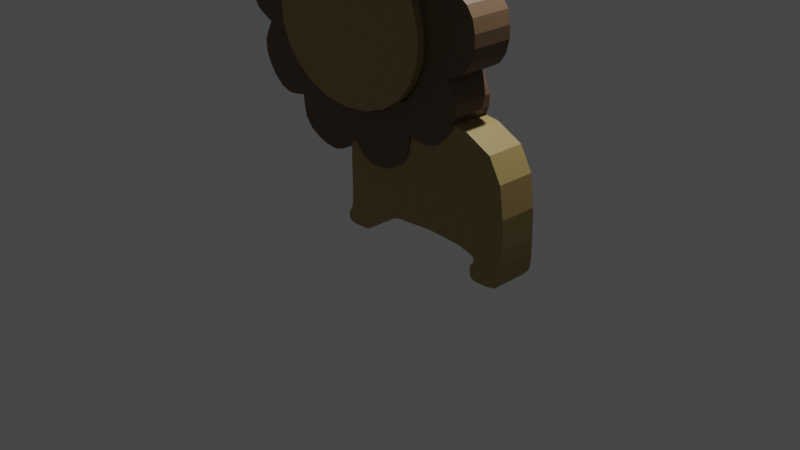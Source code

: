 # Source: 004.blend  (saved by Blender 3.0.42; exported with 4.5.12 LTS)
import bpy
from mathutils import Matrix  # noqa: F401  (used for matrix-valued properties, if any)

bpy.ops.wm.read_factory_settings(use_empty=True)
scene = bpy.context.scene
scene.name = 'Scene'

# ---- collections
col_collection = bpy.data.collections.new('Collection'); scene.collection.children.link(col_collection)

# ---- materials (node trees are filled in below, after node groups)
mat_x = bpy.data.materials.new('マテリアル')
mat_x.use_transparent_shadow = False
mat_x.diffuse_color = (0.3424, 0.2486, 0.0876, 1.0)
mat_004 = bpy.data.materials.new('マテリアル.004')
mat_004.use_transparent_shadow = False

# ---- material node trees
mat_x.use_nodes = True; mat_x.node_tree.nodes.clear()
_N = mat_x.node_tree.nodes; _L = mat_x.node_tree.links
n0 = _N.new('ShaderNodeBsdfPrincipled'); n0.name = 'プリンシプルBSDF'; n0.location = (10, 300)
n0.distribution = 'GGX'
n0.subsurface_method = 'RANDOM_WALK_SKIN'
n0.inputs[0].default_value = (0.3419, 0.2502, 0.08866, 1.0)
n0.inputs[3].default_value = 1.45
n0.inputs[27].default_value = (0.0, 0.0, 0.0, 1.0)
n0.inputs[28].default_value = 1.0
n1 = _N.new('ShaderNodeOutputMaterial'); n1.name = 'マテリアル出力'; n1.location = (320, 270)
_L.new(n0.outputs[0], n1.inputs[0])
n1.is_active_output = True
mat_004.use_nodes = True; mat_004.node_tree.nodes.clear()
_N = mat_004.node_tree.nodes; _L = mat_004.node_tree.links
n0 = _N.new('ShaderNodeBsdfPrincipled'); n0.name = 'Principled BSDF'; n0.location = (10, 300)
n0.distribution = 'GGX'
n0.subsurface_method = 'RANDOM_WALK_SKIN'
n0.inputs[0].default_value = (0.1424, 0.08283, 0.04352, 1.0)
n0.inputs[3].default_value = 1.45
n0.inputs[27].default_value = (0.0, 0.0, 0.0, 1.0)
n0.inputs[28].default_value = 1.0
n1 = _N.new('ShaderNodeOutputMaterial'); n1.name = 'Material Output'; n1.location = (300, 300)
_L.new(n0.outputs[0], n1.inputs[0])
n1.is_active_output = True

# ---- world
world_world = bpy.data.worlds.new('World'); scene.world = world_world
world_world.use_nodes = True; world_world.node_tree.nodes.clear()
_N = world_world.node_tree.nodes; _L = world_world.node_tree.links
n0 = _N.new('ShaderNodeOutputWorld'); n0.name = 'World Output'; n0.location = (300, 300)
n1 = _N.new('ShaderNodeBackground'); n1.name = 'Background'; n1.location = (10, 300)
n1.inputs[0].default_value = (0.05088, 0.05088, 0.05088, 1.0)
_L.new(n1.outputs[0], n0.inputs[0])
n0.is_active_output = True
world_world.color = (0.05088, 0.05088, 0.05088)
world_world.use_sun_shadow = False
world_world.sun_shadow_jitter_overblur = 0.0

# ---- cameras
cam_camera = bpy.data.cameras.new('Camera')
cam_camera.clip_end = 100.0
cam_camera.ortho_scale = 7.314

# ---- lights
light_light = bpy.data.lights.new('Light', 'POINT')
light_light.transmission_factor = 0.0
light_light.energy = 1000.0
light_light.shadow_soft_size = 0.1
light_light.shadow_maximum_resolution = 0.006
light_light.use_absolute_resolution = True

# ---- meshes
me_003 = bpy.data.meshes.new('平面.003')
me_003.from_pydata([(-0.57, -0.8219, 4.309e-09), (-0.4296, 0.8831, 7.936e-09), (-1.077, 0.02046, 4.697e-09), (-0.9602, -0.4595, 4.237e-09), (-0.003224, -0.9513, 4.389e-09), (-0.003224, 0.9383, 7.79e-09), (-0.9661, 0.4314, 6.11e-09), (-0.003224, 0.0203, 4.705e-09), (-0.003224, 0.5046, 6.027e-09), (-0.003224, -0.4809, 4.253e-09), (-0.5327, 0.9037, 1.104e-08), (-0.9645, 0.5416, 9.495e-09), (-0.884, 1.09, 3.697e-08), (-1.067, 0.9368, 3.632e-08), (-1.052, 0.6162, 1.762e-08), (-0.5824, 1.01, 1.931e-08), (-0.7102, 1.092, 2.948e-08), (-1.103, 0.762, 2.807e-08), (0.5684, -0.8219, 4.309e-09), (0.4279, 0.8831, 7.936e-09), (1.077, 0.02046, 4.697e-09), (0.9602, -0.4595, 4.237e-09), (0.9661, 0.4314, 6.11e-09), (0.5327, 0.9037, 1.104e-08), (0.9645, 0.5416, 9.495e-09), (0.884, 1.09, 3.697e-08), (1.067, 0.9368, 3.632e-08), (1.052, 0.6162, 1.762e-08), (0.5824, 1.01, 1.931e-08), (0.7102, 1.092, 2.948e-08), (1.103, 0.762, 2.807e-08), (-1.056, -0.2258, 4.369e-09), (-0.7944, -0.6635, 4.242e-09), (-0.2989, -0.9185, 4.366e-09), (-0.2474, 0.9164, 7.739e-09), (-0.6193, 0.6915, 7.125e-09), (-1.028, 0.2556, 5.269e-09), (-0.5405, 0.02035, 4.702e-09), (-0.003224, 0.2682, 5.275e-09), (-0.003224, 0.7259, 6.883e-09), (-0.4524, 0.4944, 6.023e-09), (-0.003224, -0.7193, 4.282e-09), (-0.003224, -0.2322, 4.375e-09), (-0.4823, -0.4742, 4.248e-09), (-0.7486, 0.7226, 1.027e-08), (-0.9456, 0.5127, 7.341e-09), (-0.5106, 0.8777, 8.889e-09), (-0.9853, 1.026, 3.775e-08), (-1.006, 0.5707, 1.302e-08), (-0.7917, 1.108, 3.394e-08), (-1.085, 0.6823, 2.281e-08), (-0.55, 0.9533, 1.466e-08), (-0.8172, 0.8131, 1.847e-08), (-0.638, 1.057, 2.442e-08), (-1.102, 0.8474, 3.283e-08), (-0.9067, 0.9268, 2.877e-08), (1.056, -0.2258, 4.369e-09), (0.7942, -0.6635, 4.242e-09), (0.6178, 0.6915, 7.125e-09), (1.028, 0.2556, 5.269e-09), (0.7486, 0.7226, 1.027e-08), (0.9456, 0.5127, 7.341e-09), (0.5104, 0.8777, 8.889e-09), (0.9853, 1.026, 3.775e-08), (1.006, 0.5707, 1.302e-08), (0.7917, 1.108, 3.394e-08), (1.085, 0.6823, 2.281e-08), (0.55, 0.9533, 1.466e-08), (0.8172, 0.8131, 1.847e-08), (0.638, 1.057, 2.442e-08), (1.102, 0.8474, 3.283e-08), (0.9067, 0.9268, 2.877e-08), (0.2942, -0.9185, 4.366e-09), (0.2427, 0.9164, 7.739e-09), (0.5361, 0.02035, 4.702e-09), (0.448, 0.4944, 6.023e-09), (0.4779, -0.4742, 4.248e-09), (-0.5131, 0.2652, 5.27e-09), (-0.3501, 0.7123, 6.871e-09), (-0.4008, -0.7026, 4.27e-09), (-0.5304, -0.2302, 4.373e-09), (-0.7203, 0.6986, 8.125e-09), (-0.9482, 0.979, 3.351e-08), (-0.7781, 0.762, 1.384e-08), (-0.8616, 0.8699, 2.361e-08), (0.5087, 0.2652, 5.27e-09), (0.3455, 0.7123, 6.871e-09), (0.3963, -0.7026, 4.27e-09), (0.526, -0.2302, 4.373e-09), (0.7201, 0.6986, 8.125e-09), (0.9482, 0.979, 3.351e-08), (0.7781, 0.762, 1.384e-08), (0.8616, 0.8699, 2.361e-08), (-1.077, 0.02046, 0.6011), (-1.056, -0.2258, 0.6011), (-0.9602, -0.4595, 0.6011), (-0.7944, -0.6635, 0.6011), (-0.57, -0.8219, 0.6011), (-0.2989, -0.9185, 0.6011), (-0.003224, -0.9513, 0.6011), (-0.003224, 0.9383, 0.6011), (-0.2474, 0.9164, 0.6011), (-0.4296, 0.8831, 0.6011), (-0.6193, 0.6915, 0.6011), (-0.9661, 0.4314, 0.6011), (-1.028, 0.2556, 0.6011), (-0.003224, 0.0203, 0.6011), (-0.5405, 0.02035, 0.6011), (-0.003224, 0.2682, 0.6011), (-0.003224, 0.5046, 0.6011), (-0.003224, 0.7259, 0.6011), (-0.4524, 0.4944, 0.6011), (-0.003224, -0.7193, 0.6011), (-0.003224, -0.4809, 0.6011), (-0.003224, -0.2322, 0.6011), (-0.4823, -0.4742, 0.6011), (-0.5327, 0.9037, 0.6011), (-0.7486, 0.7226, 0.6011), (-0.9645, 0.5416, 0.6011), (-0.9456, 0.5127, 0.6011), (-0.5106, 0.8777, 0.6011), (-0.884, 1.09, 0.6011), (-0.9853, 1.026, 0.6011), (-1.067, 0.9368, 0.6011), (-1.052, 0.6162, 0.6011), (-1.006, 0.5707, 0.6011), (-0.7102, 1.092, 0.6011), (-0.7917, 1.108, 0.6011), (-1.103, 0.762, 0.6011), (-1.085, 0.6823, 0.6011), (-0.55, 0.9533, 0.6011), (-0.5824, 1.01, 0.6011), (-0.8172, 0.8131, 0.6011), (-0.638, 1.057, 0.6011), (-1.102, 0.8474, 0.6011), (-0.9067, 0.9268, 0.6011), (1.077, 0.02046, 0.6011), (1.056, -0.2258, 0.6011), (0.9602, -0.4595, 0.6011), (0.7942, -0.6635, 0.6011), (0.5684, -0.8219, 0.6011), (0.4279, 0.8831, 0.6011), (0.6178, 0.6915, 0.6011), (0.9661, 0.4314, 0.6011), (1.028, 0.2556, 0.6011), (0.5327, 0.9037, 0.6011), (0.7486, 0.7226, 0.6011), (0.9645, 0.5416, 0.6011), (0.9456, 0.5127, 0.6011), (0.5104, 0.8777, 0.6011), (0.884, 1.09, 0.6011), (0.9853, 1.026, 0.6011), (1.067, 0.9368, 0.6011), (1.052, 0.6162, 0.6011), (1.006, 0.5707, 0.6011), (0.7102, 1.092, 0.6011), (0.7917, 1.108, 0.6011), (1.103, 0.762, 0.6011), (1.085, 0.6823, 0.6011), (0.55, 0.9533, 0.6011), (0.5824, 1.01, 0.6011), (0.8172, 0.8131, 0.6011), (0.638, 1.057, 0.6011), (1.102, 0.8474, 0.6011), (0.9067, 0.9268, 0.6011), (0.2942, -0.9185, 0.6011), (0.2427, 0.9164, 0.6011), (0.5361, 0.02035, 0.6011), (0.448, 0.4944, 0.6011), (0.4779, -0.4742, 0.6011), (-0.5131, 0.2652, 0.6011), (-0.3501, 0.7123, 0.6011), (-0.4008, -0.7026, 0.6011), (-0.5304, -0.2302, 0.6011), (-0.7203, 0.6986, 0.6011), (-0.9482, 0.979, 0.6011), (-0.7781, 0.762, 0.6011), (-0.8616, 0.8699, 0.6011), (0.5087, 0.2652, 0.6011), (0.3455, 0.7123, 0.6011), (0.3963, -0.7026, 0.6011), (0.526, -0.2302, 0.6011), (0.7201, 0.6986, 0.6011), (0.9482, 0.979, 0.6011), (0.7781, 0.762, 0.6011), (0.8616, 0.8699, 0.6011)], [], [(2, 36, 77, 37), (37, 77, 38, 7), (77, 40, 8, 38), (36, 6, 40, 77), (6, 35, 78, 40), (40, 78, 39, 8), (78, 34, 5, 39), (35, 1, 34, 78), (0, 32, 79, 33), (33, 79, 41, 4), (79, 43, 9, 41), (32, 3, 43, 79), (3, 31, 80, 43), (43, 80, 42, 9), (80, 37, 7, 42), (31, 2, 37, 80), (6, 45, 81, 35), (35, 81, 46, 1), (81, 44, 10, 46), (45, 11, 44, 81), (17, 54, 82, 55), (55, 82, 49, 16), (82, 47, 12, 49), (54, 13, 47, 82), (11, 48, 83, 44), (44, 83, 51, 10), (83, 52, 15, 51), (48, 14, 52, 83), (14, 50, 84, 52), (52, 84, 53, 15), (84, 55, 16, 53), (50, 17, 55, 84), (20, 74, 85, 59), (59, 85, 75, 22), (85, 38, 8, 75), (74, 7, 38, 85), (22, 75, 86, 58), (58, 86, 73, 19), (86, 39, 5, 73), (75, 8, 39, 86), (18, 72, 87, 57), (57, 87, 76, 21), (87, 41, 9, 76), (72, 4, 41, 87), (21, 76, 88, 56), (56, 88, 74, 20), (88, 42, 7, 74), (76, 9, 42, 88), (22, 58, 89, 61), (61, 89, 60, 24), (89, 62, 23, 60), (58, 19, 62, 89), (30, 71, 90, 70), (70, 90, 63, 26), (90, 65, 25, 63), (71, 29, 65, 90), (24, 60, 91, 64), (64, 91, 68, 27), (91, 67, 28, 68), (60, 23, 67, 91), (27, 68, 92, 66), (66, 92, 71, 30), (92, 69, 29, 71), (68, 28, 69, 92), (93, 107, 170, 105), (107, 106, 108, 170), (170, 108, 109, 111), (105, 170, 111, 104), (104, 111, 171, 103), (111, 109, 110, 171), (171, 110, 100, 101), (103, 171, 101, 102), (97, 98, 172, 96), (98, 99, 112, 172), (172, 112, 113, 115), (96, 172, 115, 95), (95, 115, 173, 94), (115, 113, 114, 173), (173, 114, 106, 107), (94, 173, 107, 93), (104, 103, 174, 119), (103, 102, 120, 174), (174, 120, 116, 117), (119, 174, 117, 118), (128, 135, 175, 134), (135, 126, 127, 175), (175, 127, 121, 122), (134, 175, 122, 123), (118, 117, 176, 125), (117, 116, 130, 176), (176, 130, 131, 132), (125, 176, 132, 124), (124, 132, 177, 129), (132, 131, 133, 177), (177, 133, 126, 135), (129, 177, 135, 128), (136, 144, 178, 167), (144, 143, 168, 178), (178, 168, 109, 108), (167, 178, 108, 106), (143, 142, 179, 168), (142, 141, 166, 179), (179, 166, 100, 110), (168, 179, 110, 109), (140, 139, 180, 165), (139, 138, 169, 180), (180, 169, 113, 112), (165, 180, 112, 99), (138, 137, 181, 169), (137, 136, 167, 181), (181, 167, 106, 114), (169, 181, 114, 113), (143, 148, 182, 142), (148, 147, 146, 182), (182, 146, 145, 149), (142, 182, 149, 141), (157, 163, 183, 164), (163, 152, 151, 183), (183, 151, 150, 156), (164, 183, 156, 155), (147, 154, 184, 146), (154, 153, 161, 184), (184, 161, 160, 159), (146, 184, 159, 145), (153, 158, 185, 161), (158, 157, 164, 185), (185, 164, 155, 162), (161, 185, 162, 160), (25, 65, 156, 150), (66, 30, 157, 158), (15, 53, 133, 131), (27, 66, 158, 153), (53, 16, 126, 133), (67, 23, 145, 159), (13, 54, 134, 123), (28, 67, 159, 160), (54, 17, 128, 134), (69, 28, 160, 162), (56, 20, 136, 137), (29, 69, 162, 155), (21, 56, 137, 138), (70, 26, 152, 163), (57, 21, 138, 139), (2, 31, 94, 93), (30, 70, 163, 157), (18, 57, 139, 140), (31, 3, 95, 94), (11, 45, 119, 118), (3, 32, 96, 95), (45, 6, 104, 119), (32, 0, 97, 96), (72, 18, 140, 165), (59, 22, 143, 144), (1, 46, 120, 102), (0, 33, 98, 97), (4, 72, 165, 99), (20, 59, 144, 136), (46, 10, 116, 120), (33, 4, 99, 98), (73, 5, 100, 166), (12, 47, 122, 121), (5, 34, 101, 100), (19, 73, 166, 141), (47, 13, 123, 122), (34, 1, 102, 101), (61, 24, 147, 148), (14, 48, 125, 124), (22, 61, 148, 143), (48, 11, 118, 125), (62, 19, 141, 149), (16, 49, 127, 126), (6, 36, 105, 104), (23, 62, 149, 145), (49, 12, 121, 127), (36, 2, 93, 105), (63, 25, 150, 151), (17, 50, 129, 128), (26, 63, 151, 152), (50, 14, 124, 129), (64, 27, 153, 154), (10, 51, 130, 116), (24, 64, 154, 147), (51, 15, 131, 130), (65, 29, 155, 156)])
_uv = me_003.uv_layers.new(name='UVマップ')
_uv.uv.foreach_set('vector', [0.0, 0.5021, 0.0, 0.6266, 0.25, 0.6264, 0.25, 0.5016, 0.25, 0.5016, 0.25, 0.6264, 0.5, 0.6262, 0.5, 0.5015, 0.25, 0.6264, 0.2517, 0.751, 0.5, 0.751, 0.5, 0.6262, 0.0, 0.6266, 0.0, 0.751, 0.2517, 0.751, 0.25, 0.6264, 0.0, 0.751, 0.06944, 0.8755, 0.2569, 0.8755, 0.2517, 0.751, 0.2517, 0.751, 0.2569, 0.8755, 0.5, 0.8755, 0.5, 0.751, 0.2569, 0.8755, 0.25, 1.0, 0.5, 1.0, 0.5, 0.8755, 0.06944, 0.8755, 0.0, 1.0, 0.25, 1.0, 0.2569, 0.8755, 0.0, 0.0, 0.0, 0.1255, 0.25, 0.1255, 0.25, 0.0, 0.25, 0.0, 0.25, 0.1255, 0.5, 0.1255, 0.5, 0.0, 0.25, 0.1255, 0.25, 0.251, 0.5, 0.251, 0.5, 0.1255, 0.0, 0.1255, 0.0, 0.251, 0.25, 0.251, 0.25, 0.1255, 0.0, 0.251, 0.0, 0.3766, 0.25, 0.3764, 0.25, 0.251, 0.25, 0.251, 0.25, 0.3764, 0.5, 0.3762, 0.5, 0.251, 0.25, 0.3764, 0.25, 0.5016, 0.5, 0.5015, 0.5, 0.3762, 0.0, 0.3766, 0.0, 0.5021, 0.25, 0.5016, 0.25, 0.3764, 0.0, 0.751, 0.0, 0.751, 0.006944, 0.8755, 0.06944, 0.8755, 0.06944, 0.8755, 0.006944, 0.8755, 0.0, 1.0, 0.0, 1.0, 0.006944, 0.8755, 0.0, 0.8755, 0.0, 1.0, 0.0, 1.0, 0.0, 0.751, 0.0, 0.751, 0.0, 0.8755, 0.006944, 0.8755, 0.0, 0.751, 0.0, 0.751, 0.0, 0.8755, 0.0, 0.8755, 0.0, 0.8755, 0.0, 0.8755, 0.0, 1.0, 0.0, 1.0, 0.0, 0.8755, 0.0, 0.8755, 0.0, 1.0, 0.0, 1.0, 0.0, 0.751, 0.0, 0.751, 0.0, 0.8755, 0.0, 0.8755, 0.0, 0.751, 0.0, 0.751, 0.0, 0.8755, 0.0, 0.8755, 0.0, 0.8755, 0.0, 0.8755, 0.0, 1.0, 0.0, 1.0, 0.0, 0.8755, 0.0, 0.8755, 0.0, 1.0, 0.0, 1.0, 0.0, 0.751, 0.0, 0.751, 0.0, 0.8755, 0.0, 0.8755, 0.0, 0.751, 0.0, 0.751, 0.0, 0.8755, 0.0, 0.8755, 0.0, 0.8755, 0.0, 0.8755, 0.0, 1.0, 0.0, 1.0, 0.0, 0.8755, 0.0, 0.8755, 0.0, 1.0, 0.0, 1.0, 0.0, 0.751, 0.0, 0.751, 0.0, 0.8755, 0.0, 0.8755, 0.0, 0.5021, 0.25, 0.5016, 0.25, 0.6264, 0.0, 0.6266, 0.0, 0.6266, 0.25, 0.6264, 0.25, 0.751, 0.0, 0.751, 0.25, 0.6264, 0.5, 0.6262, 0.5, 0.751, 0.25, 0.751, 0.25, 0.5016, 0.5, 0.5015, 0.5, 0.6262, 0.25, 0.6264, 0.0, 0.751, 0.25, 0.751, 0.25, 0.8755, 0.0, 0.8755, 0.0, 0.8755, 0.25, 0.8755, 0.25, 1.0, 0.0, 1.0, 0.25, 0.8755, 0.5, 0.8755, 0.5, 1.0, 0.25, 1.0, 0.25, 0.751, 0.5, 0.751, 0.5, 0.8755, 0.25, 0.8755, 0.0, 0.0, 0.25, 0.0, 0.25, 0.1255, 0.0, 0.1255, 0.0, 0.1255, 0.25, 0.1255, 0.25, 0.251, 0.0, 0.251, 0.25, 0.1255, 0.5, 0.1255, 0.5, 0.251, 0.25, 0.251, 0.25, 0.0, 0.5, 0.0, 0.5, 0.1255, 0.25, 0.1255, 0.0, 0.251, 0.25, 0.251, 0.25, 0.3764, 0.0, 0.3766, 0.0, 0.3766, 0.25, 0.3764, 0.25, 0.5016, 0.0, 0.5021, 0.25, 0.3764, 0.5, 0.3762, 0.5, 0.5015, 0.25, 0.5016, 0.25, 0.251, 0.5, 0.251, 0.5, 0.3762, 0.25, 0.3764, 0.0, 0.751, 0.0, 0.8755, 0.0, 0.8755, 0.0, 0.751, 0.0, 0.751, 0.0, 0.8755, 0.0, 0.8755, 0.0, 0.751, 0.0, 0.8755, 0.0, 1.0, 0.0, 1.0, 0.0, 0.8755, 0.0, 0.8755, 0.0, 1.0, 0.0, 1.0, 0.0, 0.8755, 0.0, 0.751, 0.0, 0.8755, 0.0, 0.8755, 0.0, 0.751, 0.0, 0.751, 0.0, 0.8755, 0.0, 0.8755, 0.0, 0.751, 0.0, 0.8755, 0.0, 1.0, 0.0, 1.0, 0.0, 0.8755, 0.0, 0.8755, 0.0, 1.0, 0.0, 1.0, 0.0, 0.8755, 0.0, 0.751, 0.0, 0.8755, 0.0, 0.8755, 0.0, 0.751, 0.0, 0.751, 0.0, 0.8755, 0.0, 0.8755, 0.0, 0.751, 0.0, 0.8755, 0.0, 1.0, 0.0, 1.0, 0.0, 0.8755, 0.0, 0.8755, 0.0, 1.0, 0.0, 1.0, 0.0, 0.8755, 0.0, 0.751, 0.0, 0.8755, 0.0, 0.8755, 0.0, 0.751, 0.0, 0.751, 0.0, 0.8755, 0.0, 0.8755, 0.0, 0.751, 0.0, 0.8755, 0.0, 1.0, 0.0, 1.0, 0.0, 0.8755, 0.0, 0.8755, 0.0, 1.0, 0.0, 1.0, 0.0, 0.8755, 0.0, 0.5021, 0.25, 0.5016, 0.25, 0.6264, 0.0, 0.6266, 0.25, 0.5016, 0.5, 0.5015, 0.5, 0.6262, 0.25, 0.6264, 0.25, 0.6264, 0.5, 0.6262, 0.5, 0.751, 0.2517, 0.751, 0.0, 0.6266, 0.25, 0.6264, 0.2517, 0.751, 0.0, 0.751, 0.0, 0.751, 0.2517, 0.751, 0.2569, 0.8755, 0.06944, 0.8755, 0.2517, 0.751, 0.5, 0.751, 0.5, 0.8755, 0.2569, 0.8755, 0.2569, 0.8755, 0.5, 0.8755, 0.5, 1.0, 0.25, 1.0, 0.06944, 0.8755, 0.2569, 0.8755, 0.25, 1.0, 0.0, 1.0, 0.0, 0.0, 0.25, 0.0, 0.25, 0.1255, 0.0, 0.1255, 0.25, 0.0, 0.5, 0.0, 0.5, 0.1255, 0.25, 0.1255, 0.25, 0.1255, 0.5, 0.1255, 0.5, 0.251, 0.25, 0.251, 0.0, 0.1255, 0.25, 0.1255, 0.25, 0.251, 0.0, 0.251, 0.0, 0.251, 0.25, 0.251, 0.25, 0.3764, 0.0, 0.3766, 0.25, 0.251, 0.5, 0.251, 0.5, 0.3762, 0.25, 0.3764, 0.25, 0.3764, 0.5, 0.3762, 0.5, 0.5015, 0.25, 0.5016, 0.0, 0.3766, 0.25, 0.3764, 0.25, 0.5016, 0.0, 0.5021, 0.0, 0.751, 0.06944, 0.8755, 0.006944, 0.8755, 0.0, 0.751, 0.06944, 0.8755, 0.0, 1.0, 0.0, 1.0, 0.006944, 0.8755, 0.006944, 0.8755, 0.0, 1.0, 0.0, 1.0, 0.0, 0.8755, 0.0, 0.751, 0.006944, 0.8755, 0.0, 0.8755, 0.0, 0.751, 0.0, 0.751, 0.0, 0.8755, 0.0, 0.8755, 0.0, 0.751, 0.0, 0.8755, 0.0, 1.0, 0.0, 1.0, 0.0, 0.8755, 0.0, 0.8755, 0.0, 1.0, 0.0, 1.0, 0.0, 0.8755, 0.0, 0.751, 0.0, 0.8755, 0.0, 0.8755, 0.0, 0.751, 0.0, 0.751, 0.0, 0.8755, 0.0, 0.8755, 0.0, 0.751, 0.0, 0.8755, 0.0, 1.0, 0.0, 1.0, 0.0, 0.8755, 0.0, 0.8755, 0.0, 1.0, 0.0, 1.0, 0.0, 0.8755, 0.0, 0.751, 0.0, 0.8755, 0.0, 0.8755, 0.0, 0.751, 0.0, 0.751, 0.0, 0.8755, 0.0, 0.8755, 0.0, 0.751, 0.0, 0.8755, 0.0, 1.0, 0.0, 1.0, 0.0, 0.8755, 0.0, 0.8755, 0.0, 1.0, 0.0, 1.0, 0.0, 0.8755, 0.0, 0.751, 0.0, 0.8755, 0.0, 0.8755, 0.0, 0.751, 0.0, 0.5021, 0.0, 0.6266, 0.25, 0.6264, 0.25, 0.5016, 0.0, 0.6266, 0.0, 0.751, 0.25, 0.751, 0.25, 0.6264, 0.25, 0.6264, 0.25, 0.751, 0.5, 0.751, 0.5, 0.6262, 0.25, 0.5016, 0.25, 0.6264, 0.5, 0.6262, 0.5, 0.5015, 0.0, 0.751, 0.0, 0.8755, 0.25, 0.8755, 0.25, 0.751, 0.0, 0.8755, 0.0, 1.0, 0.25, 1.0, 0.25, 0.8755, 0.25, 0.8755, 0.25, 1.0, 0.5, 1.0, 0.5, 0.8755, 0.25, 0.751, 0.25, 0.8755, 0.5, 0.8755, 0.5, 0.751, 0.0, 0.0, 0.0, 0.1255, 0.25, 0.1255, 0.25, 0.0, 0.0, 0.1255, 0.0, 0.251, 0.25, 0.251, 0.25, 0.1255, 0.25, 0.1255, 0.25, 0.251, 0.5, 0.251, 0.5, 0.1255, 0.25, 0.0, 0.25, 0.1255, 0.5, 0.1255, 0.5, 0.0, 0.0, 0.251, 0.0, 0.3766, 0.25, 0.3764, 0.25, 0.251, 0.0, 0.3766, 0.0, 0.5021, 0.25, 0.5016, 0.25, 0.3764, 0.25, 0.3764, 0.25, 0.5016, 0.5, 0.5015, 0.5, 0.3762, 0.25, 0.251, 0.25, 0.3764, 0.5, 0.3762, 0.5, 0.251, 0.0, 0.751, 0.0, 0.751, 0.0, 0.8755, 0.0, 0.8755, 0.0, 0.751, 0.0, 0.751, 0.0, 0.8755, 0.0, 0.8755, 0.0, 0.8755, 0.0, 0.8755, 0.0, 1.0, 0.0, 1.0, 0.0, 0.8755, 0.0, 0.8755, 0.0, 1.0, 0.0, 1.0, 0.0, 0.751, 0.0, 0.751, 0.0, 0.8755, 0.0, 0.8755, 0.0, 0.751, 0.0, 0.751, 0.0, 0.8755, 0.0, 0.8755, 0.0, 0.8755, 0.0, 0.8755, 0.0, 1.0, 0.0, 1.0, 0.0, 0.8755, 0.0, 0.8755, 0.0, 1.0, 0.0, 1.0, 0.0, 0.751, 0.0, 0.751, 0.0, 0.8755, 0.0, 0.8755, 0.0, 0.751, 0.0, 0.751, 0.0, 0.8755, 0.0, 0.8755, 0.0, 0.8755, 0.0, 0.8755, 0.0, 1.0, 0.0, 1.0, 0.0, 0.8755, 0.0, 0.8755, 0.0, 1.0, 0.0, 1.0, 0.0, 0.751, 0.0, 0.751, 0.0, 0.8755, 0.0, 0.8755, 0.0, 0.751, 0.0, 0.751, 0.0, 0.8755, 0.0, 0.8755, 0.0, 0.8755, 0.0, 0.8755, 0.0, 1.0, 0.0, 1.0, 0.0, 0.8755, 0.0, 0.8755, 0.0, 1.0, 0.0, 1.0, 0.0, 1.0, 0.0, 1.0, 0.0, 1.0, 0.0, 1.0, 0.0, 0.751, 0.0, 0.751, 0.0, 0.751, 0.0, 0.751, 0.0, 1.0, 0.0, 1.0, 0.0, 1.0, 0.0, 1.0, 0.0, 0.751, 0.0, 0.751, 0.0, 0.751, 0.0, 0.751, 0.0, 1.0, 0.0, 1.0, 0.0, 1.0, 0.0, 1.0, 0.0, 1.0, 0.0, 1.0, 0.0, 1.0, 0.0, 1.0, 0.0, 0.751, 0.0, 0.751, 0.0, 0.751, 0.0, 0.751, 0.0, 1.0, 0.0, 1.0, 0.0, 1.0, 0.0, 1.0, 0.0, 0.751, 0.0, 0.751, 0.0, 0.751, 0.0, 0.751, 0.0, 1.0, 0.0, 1.0, 0.0, 1.0, 0.0, 1.0, 0.0, 0.3766, 0.0, 0.5021, 0.0, 0.5021, 0.0, 0.3766, 0.0, 1.0, 0.0, 1.0, 0.0, 1.0, 0.0, 1.0, 0.0, 0.251, 0.0, 0.3766, 0.0, 0.3766, 0.0, 0.251, 0.0, 0.751, 0.0, 0.751, 0.0, 0.751, 0.0, 0.751, 0.0, 0.1255, 0.0, 0.251, 0.0, 0.251, 0.0, 0.1255, 0.0, 0.5021, 0.0, 0.3766, 0.0, 0.3766, 0.0, 0.5021, 0.0, 0.751, 0.0, 0.751, 0.0, 0.751, 0.0, 0.751, 0.0, 0.0, 0.0, 0.1255, 0.0, 0.1255, 0.0, 0.0, 0.0, 0.3766, 0.0, 0.251, 0.0, 0.251, 0.0, 0.3766, 0.0, 0.751, 0.0, 0.751, 0.0, 0.751, 0.0, 0.751, 0.0, 0.251, 0.0, 0.1255, 0.0, 0.1255, 0.0, 0.251, 0.0, 0.751, 0.0, 0.751, 0.0, 0.751, 0.0, 0.751, 0.0, 0.1255, 0.0, 0.0, 0.0, 0.0, 0.0, 0.1255, 0.25, 0.0, 0.0, 0.0, 0.0, 0.0, 0.25, 0.0, 0.0, 0.6266, 0.0, 0.751, 0.0, 0.751, 0.0, 0.6266, 0.0, 1.0, 0.0, 1.0, 0.0, 1.0, 0.0, 1.0, 0.0, 0.0, 0.25, 0.0, 0.25, 0.0, 0.0, 0.0, 0.5, 0.0, 0.25, 0.0, 0.25, 0.0, 0.5, 0.0, 0.0, 0.5021, 0.0, 0.6266, 0.0, 0.6266, 0.0, 0.5021, 0.0, 1.0, 0.0, 1.0, 0.0, 1.0, 0.0, 1.0, 0.25, 0.0, 0.5, 0.0, 0.5, 0.0, 0.25, 0.0, 0.25, 1.0, 0.5, 1.0, 0.5, 1.0, 0.25, 1.0, 0.0, 1.0, 0.0, 0.8755, 0.0, 0.8755, 0.0, 1.0, 0.5, 1.0, 0.25, 1.0, 0.25, 1.0, 0.5, 1.0, 0.0, 1.0, 0.25, 1.0, 0.25, 1.0, 0.0, 1.0, 0.0, 0.8755, 0.0, 0.751, 0.0, 0.751, 0.0, 0.8755, 0.25, 1.0, 0.0, 1.0, 0.0, 1.0, 0.25, 1.0, 0.0, 0.751, 0.0, 0.751, 0.0, 0.751, 0.0, 0.751, 0.0, 0.751, 0.0, 0.751, 0.0, 0.751, 0.0, 0.751, 0.0, 0.751, 0.0, 0.751, 0.0, 0.751, 0.0, 0.751, 0.0, 0.751, 0.0, 0.751, 0.0, 0.751, 0.0, 0.751, 0.0, 1.0, 0.0, 1.0, 0.0, 1.0, 0.0, 1.0, 0.0, 1.0, 0.0, 1.0, 0.0, 1.0, 0.0, 1.0, 0.0, 0.751, 0.0, 0.6266, 0.0, 0.6266, 0.0, 0.751, 0.0, 1.0, 0.0, 1.0, 0.0, 1.0, 0.0, 1.0, 0.0, 1.0, 0.0, 1.0, 0.0, 1.0, 0.0, 1.0, 0.0, 0.6266, 0.0, 0.5021, 0.0, 0.5021, 0.0, 0.6266, 0.0, 0.8755, 0.0, 1.0, 0.0, 1.0, 0.0, 0.8755, 0.0, 0.751, 0.0, 0.751, 0.0, 0.751, 0.0, 0.751, 0.0, 0.751, 0.0, 0.8755, 0.0, 0.8755, 0.0, 0.751, 0.0, 0.751, 0.0, 0.751, 0.0, 0.751, 0.0, 0.751, 0.0, 0.751, 0.0, 0.751, 0.0, 0.751, 0.0, 0.751, 0.0, 1.0, 0.0, 1.0, 0.0, 1.0, 0.0, 1.0, 0.0, 0.751, 0.0, 0.751, 0.0, 0.751, 0.0, 0.751, 0.0, 1.0, 0.0, 1.0, 0.0, 1.0, 0.0, 1.0, 0.0, 1.0, 0.0, 1.0, 0.0, 1.0, 0.0, 1.0])
me_003.materials.append(mat_x)
me_003.use_remesh_fix_poles = True
me_003.use_remesh_preserve_attributes = False
me_003.update()
me_001 = bpy.data.meshes.new('円.001')
me_001.from_pydata([(-0.8578, 1.181, 0.4309), (-4.284e-08, 1.459, 0.4309), (-1.388, 0.451, 0.4309), (-1.388, -0.451, 0.4309), (-0.8578, -1.181, 0.4309), (8.382e-08, -1.459, 0.4309), (0.8578, -1.181, 0.4309), (1.388, -0.451, 0.4309), (1.388, 0.451, 0.4309), (0.8578, 1.181, 0.4309), (-0.3957, 1.218, 0.4309), (-1.281, -2.095e-08, 0.4309), (-1.036, -0.7527, 0.4309), (-0.3957, -1.218, 0.4309), (0.3957, -1.218, 0.4309), (1.036, -0.7527, 0.4309), (1.281, 3.772e-08, 0.4309), (0.3957, 1.218, 0.4309), (-2.701e-08, 1.084, 0.4309), (1.031, 0.335, 0.4309), (-1.031, 0.335, 0.4309), (-0.332, 1.022, 0.4309), (1.074, 4.47e-08, 0.4309), (-1.074, -7.451e-09, 0.4309), (0.332, 1.022, 0.4309), (-0.4632, 1.426, 0.4309), (1.213, 0.8811, 0.4309), (-1.213, 0.8811, 0.4309), (0.4632, 1.426, 0.4309), (-1.499, -6.426e-08, 0.4309), (-1.213, -0.8811, 0.4309), (-0.4632, -1.426, 0.4309), (0.4632, -1.426, 0.4309), (1.213, -0.8811, 0.4309), (1.499, 4.238e-08, 0.4309), (-0.8578, 1.181, 0.9204), (-0.3957, 1.218, 0.9204), (-4.284e-08, 1.459, 0.9204), (-1.388, 0.451, 0.9204), (-1.388, -0.451, 0.9204), (-1.281, 4.411e-10, 0.9204), (-0.8578, -1.181, 0.9204), (-1.036, -0.7527, 0.9204), (8.382e-08, -1.459, 0.9204), (-0.3957, -1.218, 0.9204), (0.8578, -1.181, 0.9204), (0.3957, -1.218, 0.9204), (1.388, -0.451, 0.9204), (1.036, -0.7527, 0.9204), (1.388, 0.451, 0.9204), (1.281, 5.911e-08, 0.9204), (0.8578, 1.181, 0.9204), (0.3957, 1.218, 0.9204), (-2.701e-08, 1.084, 0.9204), (1.031, 0.335, 0.9204), (-1.031, 0.335, 0.9204), (-0.332, 1.022, 0.9204), (1.074, 6.61e-08, 0.9204), (-1.074, 1.395e-08, 0.9204), (0.332, 1.022, 0.9204), (-0.4632, 1.426, 0.9204), (1.213, 0.8811, 0.9204), (-1.213, 0.8811, 0.9204), (0.4632, 1.426, 0.9204), (-1.499, -4.287e-08, 0.9204), (-1.213, -0.8811, 0.9204), (-0.4632, -1.426, 0.9204), (0.4632, -1.426, 0.9204), (1.213, -0.8811, 0.9204), (1.499, 6.377e-08, 0.9204), (-0.8142, 1.434, 0.4309), (-0.7315, 1.542, 0.4309), (-0.3147, 1.678, 0.4309), (-0.1843, 1.639, 0.4309), (1.112, 1.217, 0.4309), (1.241, 1.172, 0.4309), (1.498, 0.8177, 0.4309), (1.502, 0.6817, 0.4309), (-1.502, 0.6817, 0.4309), (-1.498, 0.8177, 0.4309), (-1.241, 1.172, 0.4309), (-1.112, 1.217, 0.4309), (0.1843, 1.639, 0.4309), (0.3147, 1.678, 0.4309), (0.7315, 1.542, 0.4309), (0.8142, 1.434, 0.4309), (-1.616, -0.3312, 0.4309), (-1.693, -0.2191, 0.4309), (-1.693, 0.2191, 0.4309), (-1.616, 0.3312, 0.4309), (-1.112, -1.217, 0.4309), (-1.241, -1.172, 0.4309), (-1.498, -0.8177, 0.4309), (-1.502, -0.6817, 0.4309), (-0.1843, -1.639, 0.4309), (-0.3147, -1.678, 0.4309), (-0.7315, -1.542, 0.4309), (-0.8142, -1.434, 0.4309), (0.8142, -1.434, 0.4309), (0.7315, -1.542, 0.4309), (0.3147, -1.678, 0.4309), (0.1843, -1.639, 0.4309), (1.502, -0.6817, 0.4309), (1.498, -0.8177, 0.4309), (1.241, -1.172, 0.4309), (1.112, -1.217, 0.4309), (1.616, 0.3312, 0.4309), (1.693, 0.2191, 0.4309), (1.693, -0.2191, 0.4309), (1.616, -0.3312, 0.4309), (-0.6015, 1.62, 0.4309), (-0.4659, 1.664, 0.4309), (-0.5161, 1.589, 0.4309), (-0.8553, 1.229, 0.4309), (-0.8315, 1.373, 0.4309), (-0.7817, 1.325, 0.4309), (-0.1343, 1.599, 0.4309), (-0.03074, 1.497, 0.4309), (-0.1462, 1.531, 0.4309), (1.355, 1.073, 0.4309), (1.439, 0.9574, 0.4309), (1.351, 0.9818, 0.4309), (0.905, 1.193, 0.4309), (1.049, 1.215, 0.4309), (1.018, 1.153, 0.4309), (1.48, 0.622, 0.4309), (1.415, 0.492, 0.4309), (1.411, 0.6122, 0.4309), (-1.439, 0.9574, 0.4309), (-1.355, 1.073, 0.4309), (-1.351, 0.9818, 0.4309), (-1.415, 0.492, 0.4309), (-1.48, 0.622, 0.4309), (-1.411, 0.6122, 0.4309), (-1.049, 1.215, 0.4309), (-0.905, 1.193, 0.4309), (-1.018, 1.153, 0.4309), (0.4659, 1.664, 0.4309), (0.6015, 1.62, 0.4309), (0.5161, 1.589, 0.4309), (0.03074, 1.497, 0.4309), (0.1343, 1.599, 0.4309), (0.1462, 1.531, 0.4309), (0.8315, 1.373, 0.4309), (0.8553, 1.229, 0.4309), (0.7817, 1.325, 0.4309), (-1.727, -0.07129, 0.4309), (-1.727, 0.07129, 0.4309), (-1.67, -9.362e-08, 0.4309), (-1.434, -0.4335, 0.4309), (-1.563, -0.3666, 0.4309), (-1.501, -0.3341, 0.4309), (-1.563, 0.3666, 0.4309), (-1.434, 0.4335, 0.4309), (-1.501, 0.3341, 0.4309), (-1.355, -1.073, 0.4309), (-1.439, -0.9574, 0.4309), (-1.351, -0.9818, 0.4309), (-0.905, -1.193, 0.4309), (-1.049, -1.215, 0.4309), (-1.018, -1.153, 0.4309), (-1.48, -0.622, 0.4309), (-1.415, -0.492, 0.4309), (-1.411, -0.6122, 0.4309), (-0.4659, -1.664, 0.4309), (-0.6015, -1.62, 0.4309), (-0.5161, -1.589, 0.4309), (-0.03074, -1.497, 0.4309), (-0.1343, -1.599, 0.4309), (-0.1462, -1.531, 0.4309), (-0.8315, -1.373, 0.4309), (-0.8553, -1.229, 0.4309), (-0.7817, -1.325, 0.4309), (0.6015, -1.62, 0.4309), (0.4659, -1.664, 0.4309), (0.5161, -1.589, 0.4309), (0.8553, -1.229, 0.4309), (0.8315, -1.373, 0.4309), (0.7817, -1.325, 0.4309), (0.1343, -1.599, 0.4309), (0.03074, -1.497, 0.4309), (0.1462, -1.531, 0.4309), (1.439, -0.9574, 0.4309), (1.355, -1.073, 0.4309), (1.351, -0.9818, 0.4309), (1.415, -0.492, 0.4309), (1.48, -0.622, 0.4309), (1.411, -0.6122, 0.4309), (1.049, -1.215, 0.4309), (0.905, -1.193, 0.4309), (1.018, -1.153, 0.4309), (1.727, 0.07129, 0.4309), (1.727, -0.07129, 0.4309), (1.67, 4.27e-08, 0.4309), (1.434, 0.4335, 0.4309), (1.563, 0.3666, 0.4309), (1.501, 0.3341, 0.4309), (1.563, -0.3666, 0.4309), (1.434, -0.4335, 0.4309), (1.501, -0.3341, 0.4309), (-0.1843, 1.639, 0.9204), (-0.3147, 1.678, 0.9204), (-0.4659, 1.664, 0.9204), (-0.6015, 1.62, 0.9204), (-0.5161, 1.589, 0.9204), (-0.7315, 1.542, 0.9204), (-0.8142, 1.434, 0.9204), (-0.8315, 1.373, 0.9204), (-0.8553, 1.229, 0.9204), (-0.7817, 1.325, 0.9204), (-0.03074, 1.497, 0.9204), (-0.1343, 1.599, 0.9204), (-0.1462, 1.531, 0.9204), (1.502, 0.6817, 0.9204), (1.498, 0.8177, 0.9204), (1.439, 0.9574, 0.9204), (1.355, 1.073, 0.9204), (1.351, 0.9818, 0.9204), (1.241, 1.172, 0.9204), (1.112, 1.217, 0.9204), (1.049, 1.215, 0.9204), (0.905, 1.193, 0.9204), (1.018, 1.153, 0.9204), (1.415, 0.492, 0.9204), (1.48, 0.622, 0.9204), (1.411, 0.6122, 0.9204), (-1.112, 1.217, 0.9204), (-1.241, 1.172, 0.9204), (-1.355, 1.073, 0.9204), (-1.439, 0.9574, 0.9204), (-1.351, 0.9818, 0.9204), (-1.498, 0.8177, 0.9204), (-1.502, 0.6817, 0.9204), (-1.48, 0.622, 0.9204), (-1.415, 0.492, 0.9204), (-1.411, 0.6122, 0.9204), (-0.905, 1.193, 0.9204), (-1.049, 1.215, 0.9204), (-1.018, 1.153, 0.9204), (0.8142, 1.434, 0.9204), (0.7315, 1.542, 0.9204), (0.6015, 1.62, 0.9204), (0.4659, 1.664, 0.9204), (0.5161, 1.589, 0.9204), (0.3147, 1.678, 0.9204), (0.1843, 1.639, 0.9204), (0.1343, 1.599, 0.9204), (0.03074, 1.497, 0.9204), (0.1462, 1.531, 0.9204), (0.8553, 1.229, 0.9204), (0.8315, 1.373, 0.9204), (0.7817, 1.325, 0.9204), (-1.616, 0.3312, 0.9204), (-1.693, 0.2191, 0.9204), (-1.727, 0.07129, 0.9204), (-1.727, -0.07129, 0.9204), (-1.67, -7.223e-08, 0.9204), (-1.693, -0.2191, 0.9204), (-1.616, -0.3312, 0.9204), (-1.563, -0.3666, 0.9204), (-1.434, -0.4335, 0.9204), (-1.501, -0.3341, 0.9204), (-1.434, 0.4335, 0.9204), (-1.563, 0.3666, 0.9204), (-1.501, 0.3341, 0.9204), (-1.502, -0.6817, 0.9204), (-1.498, -0.8177, 0.9204), (-1.439, -0.9574, 0.9204), (-1.355, -1.073, 0.9204), (-1.351, -0.9818, 0.9204), (-1.241, -1.172, 0.9204), (-1.112, -1.217, 0.9204), (-1.049, -1.215, 0.9204), (-0.905, -1.193, 0.9204), (-1.018, -1.153, 0.9204), (-1.415, -0.492, 0.9204), (-1.48, -0.622, 0.9204), (-1.411, -0.6122, 0.9204), (-0.8142, -1.434, 0.9204), (-0.7315, -1.542, 0.9204), (-0.6015, -1.62, 0.9204), (-0.4659, -1.664, 0.9204), (-0.5161, -1.589, 0.9204), (-0.3147, -1.678, 0.9204), (-0.1843, -1.639, 0.9204), (-0.1343, -1.599, 0.9204), (-0.03074, -1.497, 0.9204), (-0.1462, -1.531, 0.9204), (-0.8553, -1.229, 0.9204), (-0.8315, -1.373, 0.9204), (-0.7817, -1.325, 0.9204), (0.1843, -1.639, 0.9204), (0.3147, -1.678, 0.9204), (0.4659, -1.664, 0.9204), (0.6015, -1.62, 0.9204), (0.5161, -1.589, 0.9204), (0.7315, -1.542, 0.9204), (0.8142, -1.434, 0.9204), (0.8315, -1.373, 0.9204), (0.8553, -1.229, 0.9204), (0.7817, -1.325, 0.9204), (0.03074, -1.497, 0.9204), (0.1343, -1.599, 0.9204), (0.1462, -1.531, 0.9204), (1.112, -1.217, 0.9204), (1.241, -1.172, 0.9204), (1.355, -1.073, 0.9204), (1.439, -0.9574, 0.9204), (1.351, -0.9818, 0.9204), (1.498, -0.8177, 0.9204), (1.502, -0.6817, 0.9204), (1.48, -0.622, 0.9204), (1.415, -0.492, 0.9204), (1.411, -0.6122, 0.9204), (0.905, -1.193, 0.9204), (1.049, -1.215, 0.9204), (1.018, -1.153, 0.9204), (1.616, -0.3312, 0.9204), (1.693, -0.2191, 0.9204), (1.727, -0.07129, 0.9204), (1.727, 0.07129, 0.9204), (1.67, 6.41e-08, 0.9204), (1.693, 0.2191, 0.9204), (1.616, 0.3312, 0.9204), (1.563, 0.3666, 0.9204), (1.434, 0.4335, 0.9204), (1.501, 0.3341, 0.9204), (1.434, -0.4335, 0.9204), (1.563, -0.3666, 0.9204), (1.501, -0.3341, 0.9204), (0.923, -0.6706, 0.4309), (-0.9199, -0.6683, 0.9204), (0.8078, -0.8122, 0.4309), (0.3431, -1.056, 0.9204), (0.3008, -1.071, 0.9204), (-0.9562, 0.3803, 0.4309), (1.001, 0.9006, 0.4309), (0.9646, 0.9241, 0.4309), (-0.6622, -0.9115, 0.9204), (1.091, 0.7929, 0.4309), (1.085, 0.8104, 0.4309), (0.6636, -0.9133, 0.4309), (-0.8029, -0.8122, 0.9204), (0.593, 0.8845, 0.4309), (0.3008, -1.071, 0.4309), (-0.9724, 0.316, 0.4309), (0.593, 0.8845, 0.9204), (-0.9862, 0.4173, 0.4309), (0.3431, -1.056, 0.4309), (0.9771, 0.3175, 0.9204), (0.9771, 0.3175, 0.4309), (-0.9753, 0.4097, 0.4309), (0.982, 0.298, 0.4309), (1.075, -0.3493, 0.4309), (1.074, -0.3684, 0.4309), (0.6636, -0.9133, 0.9204), (0.5788, -0.9727, 0.9204), (0.982, 0.298, 0.9204), (1.121, 0.6801, 0.4309), (0.9761, -0.6053, 0.4309), (-1.116, 0.6331, 0.4309), (-0.2483, 0.7897, 0.9204), (-0.2561, 0.7882, 0.9204), (-1.116, 0.6331, 0.9204), (-2.172e-08, 0.8118, 0.9204), (-0.0007507, 0.8118, 0.9204), (0.9612, 0.3803, 0.4309), (-1.064, 1.376e-08, 0.9204), (-1.04, 0.1198, 0.9204), (-0.9724, 0.316, 0.9204), (-0.977, 0.298, 0.9204), (0.9876, 0.4147, 0.4309), (-0.9753, 0.4097, 0.9204), (0.9804, 0.4097, 0.4309), (-0.6001, 0.8948, 0.9204), (-0.6443, 0.9327, 0.9204), (-0.695, 0.9566, 0.9204), (-0.9199, -0.6683, 0.4309), (-0.971, -0.6053, 0.4309), (-1.115, 0.7197, 0.4309), (-1.115, 0.7197, 0.9204), (-1.116, 0.6845, 0.9204), (-1.116, 0.6845, 0.4309), (-0.9862, 0.4173, 0.9204), (1.045, 0.1198, 0.4309), (1.045, 0.1198, 0.9204), (-1.018, 0.4392, 0.4309), (-1.018, 0.4392, 0.9204), (-1.07, -0.3477, 0.4309), (-1.069, -0.3684, 0.4309), (1.023, 0.4392, 0.4309), (-1.089, -0.1187, 0.9204), (1.12, 0.7197, 0.4309), (-1.07, -0.3477, 0.9204), (-1.071, -0.02945, 0.9204), (-0.6622, -0.9115, 0.4309), (-0.5151, 0.7504, 0.4309), (-0.8029, -0.8122, 0.4309), (-0.5151, 0.7504, 0.9204), (0.6033, 0.8933, 0.4309), (-0.588, 0.8845, 0.9204), (-0.5375, 0.7768, 0.9204), (0.4364, 0.7559, 0.4309), (1.069, 0.4853, 0.4309), (0.4364, 0.7559, 0.9204), (-0.5551, 0.8271, 0.9204), (1.121, 0.6331, 0.4309), (-1.087, 0.7901, 0.4309), (1.103, 0.5523, 0.4309), (-0.433, 0.7559, 0.4309), (-0.433, 0.7559, 0.9204), (0.52, 0.7504, 0.4309), (0.52, 0.7504, 0.9204), (0.2561, 0.7883, 0.9204), (0.6033, 0.8933, 0.9204), (-0.9664, 0.9197, 0.4309), (0.6493, 0.9327, 0.4309), (0.6493, 0.9327, 0.9204), (-0.2561, 0.7882, 0.4309), (-0.2483, 0.7897, 0.4309), (-3.071e-08, 0.8118, 0.4309), (-0.0007507, 0.8118, 0.4309), (0.5426, 0.7768, 0.9204), (0.5601, 0.8271, 0.9204), (-0.343, -1.056, 0.4309), (-0.8002, 0.9839, 0.4309), (1.094, -0.1187, 0.4309), (-0.8002, 0.9839, 0.9204), (1.094, -0.1187, 0.9204), (0.7226, 0.9673, 0.4309), (-0.3005, -1.071, 0.4309), (0.6924, 0.953, 0.4309), (-0.3005, -1.071, 0.9204), (-1.079, 0.8104, 0.4309), (0.8052, 0.9839, 0.4309), (1.069, 6.577e-08, 0.9204), (1.072, -0.01447, 0.9204), (-0.7175, 0.9673, 0.4309), (-0.7175, 0.9673, 0.9204), (-0.695, 0.9566, 0.4309), (-0.6001, 0.8948, 0.4309), (-0.5754, -0.9727, 0.4309), (-0.6443, 0.9327, 0.4309), (-0.5754, -0.9727, 0.9204), (-0.343, -1.056, 0.9204), (1.075, -0.3493, 0.9204), (0.6924, 0.953, 0.9204), (1.074, -0.3684, 0.9204), (-0.9964, 0.9006, 0.4309), (0.8988, 0.9661, 0.4309), (-0.588, 0.8845, 0.4309), (-0.5375, 0.7768, 0.4309), (-0.5551, 0.8271, 0.4309), (0.2486, 0.7897, 0.9204), (-1.04, 0.1198, 0.4309), (-0.0007508, -1.104, 0.4309), (7.235e-08, -1.104, 0.4309), (-0.0007508, -1.104, 0.9204), (7.235e-08, -1.104, 0.9204), (0.8052, 0.9839, 0.9204), (0.7226, 0.9673, 0.9204), (1.001, 0.9006, 0.9204), (0.9646, 0.9241, 0.9204), (1.091, 0.7929, 0.9204), (1.085, 0.8104, 0.9204), (-0.977, 0.298, 0.4309), (1.069, 4.453e-08, 0.4309), (1.072, -0.01447, 0.4309), (0.8988, 0.9661, 0.9204), (0.5788, -0.9727, 0.4309), (1.121, 0.6801, 0.9204), (1.121, 0.6331, 0.9204), (0.9761, -0.6053, 0.9204), (1.12, 0.7197, 0.9204), (1.103, 0.5523, 0.9204), (0.5426, 0.7768, 0.4309), (-1.087, 0.7901, 0.9204), (-1.064, -7.327e-09, 0.4309), (-0.9664, 0.9197, 0.9204), (-0.8938, 0.9661, 0.4309), (-0.8938, 0.9661, 0.9204), (-1.089, -0.1187, 0.4309), (-1.071, -0.02945, 0.4309), (-1.079, 0.8104, 0.9204), (-0.9964, 0.9006, 0.9204), (1.069, 0.4853, 0.9204), (0.923, -0.6706, 0.9204), (0.8078, -0.8122, 0.9204), (0.2561, 0.7883, 0.4309), (0.5601, 0.8271, 0.4309), (-1.069, -0.3684, 0.9204), (-1.098, 0.5523, 0.9204), (-1.064, 0.4853, 0.9204), (0.2486, 0.7897, 0.4309), (-1.064, 0.4853, 0.4309), (-1.098, 0.5523, 0.4309), (-0.9562, 0.3803, 0.9204), (0.9612, 0.3803, 0.9204), (0.9876, 0.4147, 0.9204), (0.9804, 0.4097, 0.9204), (-0.971, -0.6053, 0.9204), (1.023, 0.4392, 0.9204)], [], [(15, 6, 341, 332, 330), (7, 15, 330, 359, 354, 353), (377, 12, 3, 388, 389, 378), (395, 4, 12, 377, 397), (21, 18, 420, 421, 419, 418), (18, 21, 10, 1), (0, 10, 21, 440, 442, 439), (440, 21, 418, 409, 396, 451, 452, 450), (466, 22, 467), (22, 16, 7, 353, 426, 467), (22, 19, 8, 16), (350, 19, 22, 466, 384, 352), (13, 4, 395, 441, 424), (5, 13, 424, 430, 455, 456), (415, 0, 439, 437, 425, 479), (347, 20, 2, 382, 360, 495, 494, 386), (351, 335, 345, 20, 347), (19, 350, 366, 373, 371), (358, 8, 19, 371, 390, 403, 408, 406), (431, 9, 337, 449, 434, 429), (14, 5, 456, 344, 348), (6, 14, 348, 469, 341), (23, 20, 345, 465, 454, 477), (20, 23, 11, 2), (388, 3, 11, 23, 482, 481), (23, 477, 482), (402, 488, 24, 399, 343, 489, 475, 411), (399, 24, 17, 9, 431, 416), (24, 18, 1, 17), (18, 24, 488, 493, 420), (122, 9, 51, 221), (116, 73, 200, 211), (70, 114, 207, 206), (1, 117, 210, 37), (131, 2, 38, 234), (125, 77, 213, 224), (74, 123, 220, 219), (8, 126, 223, 49), (140, 1, 37, 247), (134, 81, 226, 237), (78, 132, 233, 232), (0, 135, 236, 35), (149, 3, 39, 260), (143, 85, 239, 250), (82, 141, 246, 245), (9, 144, 249, 51), (158, 4, 41, 273), (152, 89, 252, 263), (86, 150, 259, 258), (2, 153, 262, 38), (167, 5, 43, 286), (161, 93, 265, 276), (90, 159, 272, 271), (3, 162, 275, 39), (176, 6, 45, 299), (170, 97, 278, 289), (94, 168, 285, 284), (4, 171, 288, 41), (185, 7, 47, 312), (179, 101, 291, 302), (98, 177, 298, 297), (5, 180, 301, 43), (194, 8, 49, 325), (188, 105, 304, 315), (102, 186, 311, 310), (6, 189, 314, 45), (211, 200, 201, 202, 204, 60, 212), (197, 109, 317, 328), (106, 195, 324, 323), (7, 198, 327, 47), (355, 45, 48, 486, 487), (486, 48, 47, 445, 447, 472), (393, 39, 42, 331, 500, 490), (331, 42, 41, 338, 342), (53, 56, 362, 361, 365, 364), (53, 37, 36, 56), (374, 56, 36, 35, 376, 375), (398, 410, 362, 56, 374, 400, 405, 401), (435, 436, 57), (47, 50, 57, 436, 428, 445), (57, 50, 49, 54), (435, 57, 54, 349, 357, 385), (338, 41, 44, 444, 443), (444, 44, 43, 458, 457, 432), (376, 35, 478, 480, 427, 438), (381, 38, 55, 383, 387, 492, 491, 363), (383, 55, 369, 496, 372), (497, 349, 54, 498, 499), (498, 54, 49, 470, 471, 474, 485, 501), (462, 51, 446, 460, 459, 468), (43, 46, 333, 334, 458), (46, 45, 355, 356, 333), (369, 55, 58, 367, 368, 370), (55, 38, 40, 58), (58, 40, 39, 393, 391, 394), (58, 394, 367), (423, 346, 414, 59, 413, 404, 412, 422), (446, 51, 52, 59, 414, 417), (59, 52, 37, 53), (413, 59, 53, 364, 453), (224, 213, 214, 215, 217, 61, 225), (209, 60, 204, 203, 205, 206, 207), (60, 209, 208, 35, 36), (210, 212, 60, 36, 37), (237, 226, 227, 228, 230, 62, 238), (222, 61, 217, 216, 218, 219, 220), (463, 61, 222, 221, 51, 462, 461, 464), (470, 49, 223, 225, 61, 463, 473), (250, 239, 240, 241, 243, 63, 251), (235, 62, 230, 229, 231, 232, 233), (476, 62, 235, 234, 38, 381, 380), (236, 238, 62, 476, 483, 484, 478, 35), (263, 252, 253, 254, 256, 64, 264), (248, 63, 243, 242, 244, 245, 246), (63, 248, 247, 37, 52), (249, 251, 63, 52, 51), (276, 265, 266, 267, 269, 65, 277), (261, 64, 256, 255, 257, 258, 259), (64, 261, 260, 39, 40), (262, 264, 64, 40, 38), (289, 278, 279, 280, 282, 66, 290), (274, 65, 269, 268, 270, 271, 272), (65, 274, 273, 41, 42), (275, 277, 65, 42, 39), (302, 291, 292, 293, 295, 67, 303), (287, 66, 282, 281, 283, 284, 285), (66, 287, 286, 43, 44), (288, 290, 66, 44, 41), (315, 304, 305, 306, 308, 68, 316), (300, 67, 295, 294, 296, 297, 298), (67, 300, 299, 45, 46), (301, 303, 67, 46, 43), (328, 317, 318, 319, 321, 69, 329), (313, 68, 308, 307, 309, 310, 311), (68, 313, 312, 47, 48), (314, 316, 68, 48, 45), (326, 69, 321, 320, 322, 323, 324), (69, 326, 325, 49, 50), (327, 329, 69, 50, 47), (193, 192, 108, 109, 197, 199, 34), (153, 2, 11, 29, 154), (25, 10, 0, 113, 115), (196, 195, 106, 107, 191, 193, 34), (155, 91, 270, 268), (72, 111, 202, 201), (34, 16, 8, 194, 196), (157, 156, 92, 93, 161, 163, 30), (117, 1, 10, 25, 118), (108, 192, 319, 318), (160, 159, 90, 91, 155, 157, 30), (119, 75, 218, 216), (198, 7, 16, 34, 199), (12, 4, 158, 160, 30), (121, 120, 76, 77, 125, 127, 26), (113, 0, 35, 208), (92, 156, 267, 266), (124, 123, 74, 75, 119, 121, 26), (3, 12, 30, 163, 162), (9, 122, 124, 26, 339, 340, 336, 337), (164, 95, 283, 281), (76, 120, 215, 214), (166, 165, 96, 97, 170, 172, 31), (339, 26, 127, 126, 8, 358, 392), (169, 168, 94, 95, 164, 166, 31), (128, 79, 231, 229), (31, 13, 5, 167, 169), (130, 129, 80, 81, 134, 136, 27), (96, 165, 280, 279), (133, 132, 78, 79, 128, 130, 27), (171, 4, 13, 31, 172), (27, 407, 379, 382, 2, 131, 133), (173, 99, 296, 294), (80, 129, 228, 227), (175, 174, 100, 101, 179, 181, 32), (27, 136, 135, 0, 415, 448, 433, 407), (178, 177, 98, 99, 173, 175, 32), (137, 83, 244, 242), (32, 14, 6, 176, 178), (139, 138, 84, 85, 143, 145, 28), (100, 174, 293, 292), (142, 141, 82, 83, 137, 139, 28), (180, 5, 14, 32, 181), (28, 17, 1, 140, 142), (182, 103, 309, 307), (84, 138, 241, 240), (184, 183, 104, 105, 188, 190, 33), (144, 9, 17, 28, 145), (187, 186, 102, 103, 182, 184, 33), (146, 87, 257, 255), (15, 7, 185, 187, 33), (148, 147, 88, 89, 152, 154, 29), (104, 183, 306, 305), (151, 150, 86, 87, 146, 148, 29), (6, 15, 33, 190, 189), (29, 11, 3, 149, 151), (112, 111, 72, 73, 116, 118, 25), (191, 107, 322, 320), (88, 147, 254, 253), (115, 114, 70, 71, 110, 112, 25), (110, 111, 112), (113, 114, 115), (116, 117, 118), (119, 120, 121), (122, 123, 124), (125, 126, 127), (128, 129, 130), (131, 132, 133), (134, 135, 136), (137, 138, 139), (140, 141, 142), (143, 144, 145), (146, 147, 148), (149, 150, 151), (152, 153, 154), (155, 156, 157), (158, 159, 160), (161, 162, 163), (164, 165, 166), (167, 168, 169), (170, 171, 172), (173, 174, 175), (176, 177, 178), (179, 180, 181), (182, 183, 184), (185, 186, 187), (188, 189, 190), (191, 192, 193), (194, 195, 196), (197, 198, 199), (202, 203, 204), (207, 208, 209), (210, 211, 212), (215, 216, 217), (220, 221, 222), (223, 224, 225), (228, 229, 230), (233, 234, 235), (236, 237, 238), (241, 242, 243), (246, 247, 248), (249, 250, 251), (254, 255, 256), (259, 260, 261), (262, 263, 264), (267, 268, 269), (272, 273, 274), (275, 276, 277), (280, 281, 282), (285, 286, 287), (288, 289, 290), (293, 294, 295), (298, 299, 300), (301, 302, 303), (306, 307, 308), (311, 312, 313), (314, 315, 316), (319, 320, 321), (324, 325, 326), (327, 328, 329), (191, 320, 319, 192), (317, 109, 108, 318), (152, 263, 262, 153), (207, 114, 113, 208), (106, 323, 322, 107), (88, 253, 252, 89), (205, 71, 70, 206), (324, 195, 194, 325), (155, 268, 267, 156), (265, 93, 92, 266), (116, 211, 210, 117), (90, 271, 270, 91), (72, 201, 200, 73), (197, 328, 327, 198), (272, 159, 158, 273), (119, 216, 215, 120), (213, 77, 76, 214), (74, 219, 218, 75), (161, 276, 275, 162), (220, 123, 122, 221), (164, 281, 280, 165), (278, 97, 96, 279), (125, 224, 223, 126), (94, 284, 283, 95), (285, 168, 167, 286), (128, 229, 228, 129), (226, 81, 80, 227), (78, 232, 231, 79), (170, 289, 288, 171), (233, 132, 131, 234), (173, 294, 293, 174), (291, 101, 100, 292), (134, 237, 236, 135), (98, 297, 296, 99), (298, 177, 176, 299), (137, 242, 241, 138), (239, 85, 84, 240), (82, 245, 244, 83), (179, 302, 301, 180), (246, 141, 140, 247), (182, 307, 306, 183), (304, 105, 104, 305), (143, 250, 249, 144), (102, 310, 309, 103), (311, 186, 185, 312), (146, 255, 254, 147), (86, 258, 257, 87), (188, 315, 314, 189), (259, 150, 149, 260), (110, 203, 202, 111), (110, 71, 205, 203), (459, 434, 449, 468), (406, 408, 474, 471), (450, 400, 374, 375, 442, 440), (408, 403, 485, 474), (438, 437, 439, 442, 375, 376), (489, 423, 422, 475), (380, 379, 407, 433, 483, 476), (343, 346, 423, 489), (379, 380, 381, 363, 360, 382), (414, 346, 343, 399, 416, 417), (426, 353, 354, 447, 445, 428), (431, 429, 460, 446, 417, 416), (354, 359, 472, 447), (340, 339, 392, 473, 463, 464), (359, 330, 332, 487, 486, 472), (490, 389, 388, 481, 391, 393), (392, 358, 406, 471, 470, 473), (332, 341, 469, 356, 355, 487), (500, 378, 389, 490), (496, 335, 351, 372), (500, 331, 342, 397, 377, 378), (345, 335, 496, 369, 370, 465), (342, 338, 443, 441, 395, 397), (348, 344, 334, 333, 356, 469), (352, 384, 385, 357), (398, 396, 409, 410), (432, 430, 424, 441, 443, 444), (456, 455, 457, 458, 334, 344), (467, 426, 428, 436, 435, 385, 384, 466), (398, 401, 451, 396), (430, 432, 457, 455), (364, 365, 421, 420, 493, 453), (484, 448, 415, 479, 480, 478), (421, 365, 361, 419), (402, 404, 413, 453, 493, 488), (483, 433, 448, 484), (419, 361, 362, 410, 409, 418), (373, 366, 497, 499), (386, 494, 492, 387), (357, 349, 497, 366, 350, 352), (351, 347, 386, 387, 383, 372), (404, 402, 411, 412), (427, 425, 437, 438), (465, 370, 368, 454), (412, 411, 475, 422), (480, 479, 425, 427), (454, 368, 367, 394, 391, 481, 482, 477), (468, 449, 337, 336, 461, 462), (360, 363, 491, 495), (336, 340, 464, 461), (495, 491, 492, 494), (403, 390, 501, 485), (401, 405, 452, 451), (390, 371, 373, 499, 498, 501), (405, 400, 450, 452), (460, 429, 434, 459)])
_uv = me_001.uv_layers.new(name='UVマップ')
_uv.uv.foreach_set('vector', [0.0, 0.0, 0.0, 0.0, 0.0, 0.0, 0.0, 0.0, 0.0, 0.0, 0.0, 0.0, 0.0, 0.0, 0.0, 0.0, 0.0, 0.0, 0.0, 0.0, 0.0, 0.0, 0.0, 0.0, 0.0, 0.0, 0.0, 0.0, 0.0, 0.0, 0.0, 0.0, 0.0, 0.0, 0.0, 0.0, 0.0, 0.0, 0.0, 0.0, 0.0, 0.0, 0.0, 0.0, 0.0, 0.0, 0.0, 0.0, 0.0, 0.0, 0.0, 0.0, 0.0, 0.0, 0.0, 0.0, 0.0, 0.0, 0.0, 0.0, 0.0, 0.0, 0.0, 0.0, 0.0, 0.0, 0.0, 0.0, 0.0, 0.0, 0.0, 0.0, 0.0, 0.0, 0.0, 0.0, 0.0, 0.0, 0.0, 0.0, 0.0, 0.0, 0.0, 0.0, 0.0, 0.0, 0.0, 0.0, 0.0, 0.0, 0.0, 0.0, 0.0, 0.0, 0.0, 0.0, 0.0, 0.0, 0.0, 0.0, 0.0, 0.0, 0.0, 0.0, 0.0, 0.0, 0.0, 0.0, 0.0, 0.0, 0.0, 0.0, 0.0, 0.0, 0.0, 0.0, 0.0, 0.0, 0.0, 0.0, 0.0, 0.0, 0.0, 0.0, 0.0, 0.0, 0.0, 0.0, 0.0, 0.0, 0.0, 0.0, 0.0, 0.0, 0.0, 0.0, 0.0, 0.0, 0.0, 0.0, 0.0, 0.0, 0.0, 0.0, 0.0, 0.0, 0.0, 0.0, 0.0, 0.0, 0.0, 0.0, 0.0, 0.0, 0.0, 0.0, 0.0, 0.0, 0.0, 0.0, 0.0, 0.0, 0.0, 0.0, 0.0, 0.0, 0.0, 0.0, 0.0, 0.0, 0.0, 0.0, 0.0, 0.0, 0.0, 0.0, 0.0, 0.0, 0.0, 0.0, 0.0, 0.0, 0.0, 0.0, 0.0, 0.0, 0.0, 0.0, 0.0, 0.0, 0.0, 0.0, 0.0, 0.0, 0.0, 0.0, 0.0, 0.0, 0.0, 0.0, 0.0, 0.0, 0.0, 0.0, 0.0, 0.0, 0.0, 0.0, 0.0, 0.0, 0.0, 0.0, 0.0, 0.0, 0.0, 0.0, 0.0, 0.0, 0.0, 0.0, 0.0, 0.0, 0.0, 0.0, 0.0, 0.0, 0.0, 0.0, 0.0, 0.0, 0.0, 0.0, 0.0, 0.0, 0.0, 0.0, 0.0, 0.0, 0.0, 0.0, 0.0, 0.0, 0.0, 0.0, 0.0, 0.0, 0.0, 0.0, 0.0, 0.0, 0.0, 0.0, 0.0, 0.0, 0.0, 0.0, 0.0, 0.0, 0.0, 0.0, 0.0, 0.0, 0.0, 0.0, 0.0, 0.0, 0.0, 0.0, 0.0, 0.0, 0.0, 0.0, 0.0, 0.0, 0.0, 0.0, 0.0, 0.0, 0.0, 0.0, 0.0, 0.0, 0.0, 0.0, 0.0, 0.0, 0.0, 0.0, 0.0, 0.0, 0.0, 0.0, 0.0, 0.0, 0.0, 0.0, 0.0, 0.0, 0.0, 0.0, 0.0, 0.0, 0.0, 0.0, 0.0, 0.0, 0.0, 0.0, 0.0, 0.0, 0.0, 0.0, 0.0, 0.0, 0.0, 0.0, 0.0, 0.0, 0.0, 0.0, 0.0, 0.0, 0.0, 0.0, 0.0, 0.0, 0.0, 0.0, 0.0, 0.0, 0.0, 0.0, 0.0, 0.0, 0.0, 0.0, 0.0, 0.0, 0.0, 0.0, 0.0, 0.0, 0.0, 0.0, 0.0, 0.0, 0.0, 0.0, 0.0, 0.0, 0.0, 0.0, 0.0, 0.0, 0.0, 0.0, 0.0, 0.0, 0.0, 0.0, 0.0, 0.0, 0.0, 0.0, 0.0, 0.0, 0.0, 0.0, 0.0, 0.0, 0.0, 0.0, 0.0, 0.0, 0.0, 0.0, 0.0, 0.0, 0.0, 0.0, 0.0, 0.0, 0.0, 0.0, 0.0, 0.0, 0.0, 0.0, 0.0, 0.0, 0.0, 0.0, 0.0, 0.0, 0.0, 0.0, 0.0, 0.0, 0.0, 0.0, 0.0, 0.0, 0.0, 0.0, 0.0, 0.0, 0.0, 0.0, 0.0, 0.0, 0.0, 0.0, 0.0, 0.0, 0.0, 0.0, 0.0, 0.0, 0.0, 0.0, 0.0, 0.0, 0.0, 0.0, 0.0, 0.0, 0.0, 0.0, 0.0, 0.0, 0.0, 0.0, 0.0, 0.0, 0.0, 0.0, 0.0, 0.0, 0.0, 0.0, 0.0, 0.0, 0.0, 0.0, 0.0, 0.0, 0.0, 0.0, 0.0, 0.0, 0.0, 0.0, 0.0, 0.0, 0.0, 0.0, 0.0, 0.0, 0.0, 0.0, 0.0, 0.0, 0.0, 0.0, 0.0, 0.0, 0.0, 0.0, 0.0, 0.0, 0.0, 0.0, 0.0, 0.0, 0.0, 0.0, 0.0, 0.0, 0.0, 0.0, 0.0, 0.0, 0.0, 0.0, 0.0, 0.0, 0.0, 0.0, 0.0, 0.0, 0.0, 0.0, 0.0, 0.0, 0.0, 0.0, 0.0, 0.0, 0.0, 0.0, 0.0, 0.0, 0.0, 0.0, 0.0, 0.0, 0.0, 0.0, 0.0, 0.0, 0.0, 0.0, 0.0, 0.0, 0.0, 0.0, 0.0, 0.0, 0.0, 0.0, 0.0, 0.0, 0.0, 0.0, 0.0, 0.0, 0.0, 0.0, 0.0, 0.0, 0.0, 0.0, 0.0, 0.0, 0.0, 0.0, 0.0, 0.0, 0.0, 0.0, 0.0, 0.0, 0.0, 0.0, 0.0, 0.0, 0.0, 0.0, 0.0, 0.0, 0.0, 0.0, 0.0, 0.0, 0.0, 0.0, 0.0, 0.0, 0.0, 0.0, 0.0, 0.0, 0.0, 0.0, 0.0, 0.0, 0.0, 0.0, 0.0, 0.0, 0.0, 0.0, 0.0, 0.0, 0.0, 0.0, 0.0, 0.0, 0.0, 0.0, 0.0, 0.0, 0.0, 0.0, 0.0, 0.0, 0.0, 0.0, 0.0, 0.0, 0.0, 0.0, 0.0, 0.0, 0.0, 0.0, 0.0, 0.0, 0.0, 0.0, 0.0, 0.0, 0.0, 0.0, 0.0, 0.0, 0.0, 0.0, 0.0, 0.0, 0.0, 0.0, 0.0, 0.0, 0.0, 0.0, 0.0, 0.0, 0.0, 0.0, 0.0, 0.0, 0.0, 0.0, 0.0, 0.0, 0.0, 0.0, 0.0, 0.0, 0.0, 0.0, 0.0, 0.0, 0.0, 0.0, 0.0, 0.0, 0.0, 0.0, 0.0, 0.0, 0.0, 0.0, 0.0, 0.0, 0.0, 0.0, 0.0, 0.0, 0.0, 0.0, 0.0, 0.0, 0.0, 0.0, 0.0, 0.0, 0.0, 0.0, 0.0, 0.0, 0.0, 0.0, 0.0, 0.0, 0.0, 0.0, 0.0, 0.0, 0.0, 0.0, 0.0, 0.0, 0.0, 0.0, 0.0, 0.0, 0.0, 0.0, 0.0, 0.0, 0.0, 0.0, 0.0, 0.0, 0.0, 0.0, 0.0, 0.0, 0.0, 0.0, 0.0, 0.0, 0.0, 0.0, 0.0, 0.0, 0.0, 0.0, 0.0, 0.0, 0.0, 0.0, 0.0, 0.0, 0.0, 0.0, 0.0, 0.0, 0.0, 0.0, 0.0, 0.0, 0.0, 0.0, 0.0, 0.0, 0.0, 0.0, 0.0, 0.0, 0.0, 0.0, 0.0, 0.0, 0.0, 0.0, 0.0, 0.0, 0.0, 0.0, 0.0, 0.0, 0.0, 0.0, 0.0, 0.0, 0.0, 0.0, 0.0, 0.0, 0.0, 0.0, 0.0, 0.0, 0.0, 0.0, 0.0, 0.0, 0.0, 0.0, 0.0, 0.0, 0.0, 0.0, 0.0, 0.0, 0.0, 0.0, 0.0, 0.0, 0.0, 0.0, 0.0, 0.0, 0.0, 0.0, 0.0, 0.0, 0.0, 0.0, 0.0, 0.0, 0.0, 0.0, 0.0, 0.0, 0.0, 0.0, 0.0, 0.0, 0.0, 0.0, 0.0, 0.0, 0.0, 0.0, 0.0, 0.0, 0.0, 0.0, 0.0, 0.0, 0.0, 0.0, 0.0, 0.0, 0.0, 0.0, 0.0, 0.0, 0.0, 0.0, 0.0, 0.0, 0.0, 0.0, 0.0, 0.0, 0.0, 0.0, 0.0, 0.0, 0.0, 0.0, 0.0, 0.0, 0.0, 0.0, 0.0, 0.0, 0.0, 0.0, 0.0, 0.0, 0.0, 0.0, 0.0, 0.0, 0.0, 0.0, 0.0, 0.0, 0.0, 0.0, 0.0, 0.0, 0.0, 0.0, 0.0, 0.0, 0.0, 0.0, 0.0, 0.0, 0.0, 0.0, 0.0, 0.0, 0.0, 0.0, 0.0, 0.0, 0.0, 0.0, 0.0, 0.0, 0.0, 0.0, 0.0, 0.0, 0.0, 0.0, 0.0, 0.0, 0.0, 0.0, 0.0, 0.0, 0.0, 0.0, 0.0, 0.0, 0.0, 0.0, 0.0, 0.0, 0.0, 0.0, 0.0, 0.0, 0.0, 0.0, 0.0, 0.0, 0.0, 0.0, 0.0, 0.0, 0.0, 0.0, 0.0, 0.0, 0.0, 0.0, 0.0, 0.0, 0.0, 0.0, 0.0, 0.0, 0.0, 0.0, 0.0, 0.0, 0.0, 0.0, 0.0, 0.0, 0.0, 0.0, 0.0, 0.0, 0.0, 0.0, 0.0, 0.0, 0.0, 0.0, 0.0, 0.0, 0.0, 0.0, 0.0, 0.0, 0.0, 0.0, 0.0, 0.0, 0.0, 0.0, 0.0, 0.0, 0.0, 0.0, 0.0, 0.0, 0.0, 0.0, 0.0, 0.0, 0.0, 0.0, 0.0, 0.0, 0.0, 0.0, 0.0, 0.0, 0.0, 0.0, 0.0, 0.0, 0.0, 0.0, 0.0, 0.0, 0.0, 0.0, 0.0, 0.0, 0.0, 0.0, 0.0, 0.0, 0.0, 0.0, 0.0, 0.0, 0.0, 0.0, 0.0, 0.0, 0.0, 0.0, 0.0, 0.0, 0.0, 0.0, 0.0, 0.0, 0.0, 0.0, 0.0, 0.0, 0.0, 0.0, 0.0, 0.0, 0.0, 0.0, 0.0, 0.0, 0.0, 0.0, 0.0, 0.0, 0.0, 0.0, 0.0, 0.0, 0.0, 0.0, 0.0, 0.0, 0.0, 0.0, 0.0, 0.0, 0.0, 0.0, 0.0, 0.0, 0.0, 0.0, 0.0, 0.0, 0.0, 0.0, 0.0, 0.0, 0.0, 0.0, 0.0, 0.0, 0.0, 0.0, 0.0, 0.0, 0.0, 0.0, 0.0, 0.0, 0.0, 0.0, 0.0, 0.0, 0.0, 0.0, 0.0, 0.0, 0.0, 0.0, 0.0, 0.0, 0.0, 0.0, 0.0, 0.0, 0.0, 0.0, 0.0, 0.0, 0.0, 0.0, 0.0, 0.0, 0.0, 0.0, 0.0, 0.0, 0.0, 0.0, 0.0, 0.0, 0.0, 0.0, 0.0, 0.0, 0.0, 0.0, 0.0, 0.0, 0.0, 0.0, 0.0, 0.0, 0.0, 0.0, 0.0, 0.0, 0.0, 0.0, 0.0, 0.0, 0.0, 0.0, 0.0, 0.0, 0.0, 0.0, 0.0, 0.0, 0.0, 0.0, 0.0, 0.0, 0.0, 0.0, 0.0, 0.0, 0.0, 0.0, 0.0, 0.0, 0.0, 0.0, 0.0, 0.0, 0.0, 0.0, 0.0, 0.0, 0.0, 0.0, 0.0, 0.0, 0.0, 0.0, 0.0, 0.0, 0.0, 0.0, 0.0, 0.0, 0.0, 0.0, 0.0, 0.0, 0.0, 0.0, 0.0, 0.0, 0.0, 0.0, 0.0, 0.0, 0.0, 0.0, 0.0, 0.0, 0.0, 0.0, 0.0, 0.0, 0.0, 0.0, 0.0, 0.0, 0.0, 0.0, 0.0, 0.0, 0.0, 0.0, 0.0, 0.0, 0.0, 0.0, 0.0, 0.0, 0.0, 0.0, 0.0, 0.0, 0.0, 0.0, 0.0, 0.0, 0.0, 0.0, 0.0, 0.0, 0.0, 0.0, 0.0, 0.0, 0.0, 0.0, 0.0, 0.0, 0.0, 0.0, 0.0, 0.0, 0.0, 0.0, 0.0, 0.0, 0.0, 0.0, 0.0, 0.0, 0.0, 0.0, 0.0, 0.0, 0.0, 0.0, 0.0, 0.0, 0.0, 0.0, 0.0, 0.0, 0.0, 0.0, 0.0, 0.0, 0.0, 0.0, 0.0, 0.0, 0.0, 0.0, 0.0, 0.0, 0.0, 0.0, 0.0, 0.0, 0.0, 0.0, 0.0, 0.0, 0.0, 0.0, 0.0, 0.0, 0.0, 0.0, 0.0, 0.0, 0.0, 0.0, 0.0, 0.0, 0.0, 0.0, 0.0, 0.0, 0.0, 0.0, 0.0, 0.0, 0.0, 0.0, 0.0, 0.0, 0.0, 0.0, 0.0, 0.0, 0.0, 0.0, 0.0, 0.0, 0.0, 0.0, 0.0, 0.0, 0.0, 0.0, 0.0, 0.0, 0.0, 0.0, 0.0, 0.0, 0.0, 0.0, 0.0, 0.0, 0.0, 0.0, 0.0, 0.0, 0.0, 0.0, 0.0, 0.0, 0.0, 0.0, 0.0, 0.0, 0.0, 0.0, 0.0, 0.0, 0.0, 0.0, 0.0, 0.0, 0.0, 0.0, 0.0, 0.0, 0.0, 0.0, 0.0, 0.0, 0.0, 0.0, 0.0, 0.0, 0.0, 0.0, 0.0, 0.0, 0.0, 0.0, 0.0, 0.0, 0.0, 0.0, 0.0, 0.0, 0.0, 0.0, 0.0, 0.0, 0.0, 0.0, 0.0, 0.0, 0.0, 0.0, 0.0, 0.0, 0.0, 0.0, 0.0, 0.0, 0.0, 0.0, 0.0, 0.0, 0.0, 0.0, 0.0, 0.0, 0.0, 0.0, 0.0, 0.0, 0.0, 0.0, 0.0, 0.0, 0.0, 0.0, 0.0, 0.0, 0.0, 0.0, 0.0, 0.0, 0.0, 0.0, 0.0, 0.0, 0.0, 0.0, 0.0, 0.0, 0.0, 0.0, 0.0, 0.0, 0.0, 0.0, 0.0, 0.0, 0.0, 0.0, 0.0, 0.0, 0.0, 0.0, 0.0, 0.0, 0.0, 0.0, 0.0, 0.0, 0.0, 0.0, 0.0, 0.0, 0.0, 0.0, 0.0, 0.0, 0.0, 0.0, 0.0, 0.0, 0.0, 0.0, 0.0, 0.0, 0.0, 0.0, 0.0, 0.0, 0.0, 0.0, 0.0, 0.0, 0.0, 0.0, 0.0, 0.0, 0.0, 0.0, 0.0, 0.0, 0.0, 0.0, 0.0, 0.0, 0.0, 0.0, 0.0, 0.0, 0.0, 0.0, 0.0, 0.0, 0.0, 0.0, 0.0, 0.0, 0.0, 0.0, 0.0, 0.0, 0.0, 0.0, 0.0, 0.0, 0.0, 0.0, 0.0, 0.0, 0.0, 0.0, 0.0, 0.0, 0.0, 0.0, 0.0, 0.0, 0.0, 0.0, 0.0, 0.0, 0.0, 0.0, 0.0, 0.0, 0.0, 0.0, 0.0, 0.0, 0.0, 0.0, 0.0, 0.0, 0.0, 0.0, 0.0, 0.0, 0.0, 0.0, 0.0, 0.0, 0.0, 0.0, 0.0, 0.0, 0.0, 0.0, 0.0, 0.0, 0.0, 0.0, 0.0, 0.0, 0.0, 0.0, 0.0, 0.0, 0.0, 0.0, 0.0, 0.0, 0.0, 0.0, 0.0, 0.0, 0.0, 0.0, 0.0, 0.0, 0.0, 0.0, 0.0, 0.0, 0.0, 0.0, 0.0, 0.0, 0.0, 0.0, 0.0, 0.0, 0.0, 0.0, 0.0, 0.0, 0.0, 0.0, 0.0, 0.0, 0.0, 0.0, 0.0, 0.0, 0.0, 0.0, 0.0, 0.0, 0.0, 0.0, 0.0, 0.0, 0.0, 0.0, 0.0, 0.0, 0.0, 0.0, 0.0, 0.0, 0.0, 0.0, 0.0, 0.0, 0.0, 0.0, 0.0, 0.0, 0.0, 0.0, 0.0, 0.0, 0.0, 0.0, 0.0, 0.0, 0.0, 0.0, 0.0, 0.0, 0.0, 0.0, 0.0, 0.0, 0.0, 0.0, 0.0, 0.0, 0.0, 0.0, 0.0, 0.0, 0.0, 0.0, 0.0, 0.0, 0.0, 0.0, 0.0, 0.0, 0.0, 0.0, 0.0, 0.0, 0.0, 0.0, 0.0, 0.0, 0.0, 0.0, 0.0, 0.0, 0.0, 0.0, 0.0, 0.0, 0.0, 0.0, 0.0, 0.0, 0.0, 0.0, 0.0, 0.0, 0.0, 0.0, 0.0, 0.0, 0.0, 0.0, 0.0, 0.0, 0.0, 0.0, 0.0, 0.0, 0.0, 0.0, 0.0, 0.0, 0.0, 0.0, 0.0, 0.0, 0.0, 0.0, 0.0, 0.0, 0.0, 0.0, 0.0, 0.0, 0.0, 0.0, 0.0, 0.0, 0.0, 0.0, 0.0, 0.0, 0.0, 0.0, 0.0, 0.0, 0.0, 0.0, 0.0, 0.0, 0.0, 0.0, 0.0, 0.0, 0.0, 0.0, 0.0, 0.0, 0.0, 0.0, 0.0, 0.0, 0.0, 0.0, 0.0, 0.0, 0.0, 0.0, 0.0, 0.0, 0.0, 0.0, 0.0, 0.0, 0.0, 0.0, 0.0, 0.0, 0.0, 0.0, 0.0, 0.0, 0.0, 0.0, 0.0, 0.0, 0.0, 0.0, 0.0, 0.0, 0.0, 0.0, 0.0, 0.0, 0.0, 0.0, 0.0, 0.0, 0.0, 0.0, 0.0, 0.0, 0.0, 0.0, 0.0, 0.0, 0.0, 0.0, 0.0, 0.0, 0.0, 0.0, 0.0, 0.0, 0.0, 0.0, 0.0, 0.0, 0.0, 0.0, 0.0, 0.0, 0.0, 0.0, 0.0, 0.0, 0.0, 0.0, 0.0, 0.0, 0.0, 0.0, 0.0, 0.0, 0.0, 0.0, 0.0, 0.0, 0.0, 0.0, 0.0, 0.0, 0.0, 0.0, 0.0, 0.0, 0.0, 0.0, 0.0, 0.0, 0.0, 0.0, 0.0, 0.0, 0.0, 0.0, 0.0, 0.0, 0.0, 0.0, 0.0, 0.0, 0.0, 0.0, 0.0, 0.0, 0.0, 0.0, 0.0, 0.0, 0.0, 0.0, 0.0, 0.0, 0.0, 0.0, 0.0, 0.0, 0.0, 0.0, 0.0, 0.0, 0.0, 0.0, 0.0, 0.0, 0.0, 0.0, 0.0, 0.0, 0.0, 0.0, 0.0, 0.0, 0.0, 0.0, 0.0, 0.0, 0.0, 0.0, 0.0, 0.0, 0.0, 0.0, 0.0, 0.0, 0.0, 0.0, 0.0, 0.0, 0.0, 0.0, 0.0, 0.0, 0.0, 0.0, 0.0, 0.0, 0.0, 0.0, 0.0, 0.0, 0.0, 0.0, 0.0, 0.0, 0.0, 0.0, 0.0, 0.0, 0.0, 0.0, 0.0, 0.0, 0.0, 0.0, 0.0, 0.0, 0.0, 0.0, 0.0, 0.0, 0.0, 0.0, 0.0, 0.0, 0.0, 0.0, 0.0, 0.0, 0.0, 0.0, 0.0, 0.0, 0.0, 0.0, 0.0, 0.0, 0.0, 0.0, 0.0, 0.0, 0.0, 0.0, 0.0, 0.0, 0.0, 0.0, 0.0, 0.0, 0.0, 0.0, 0.0, 0.0, 0.0, 0.0, 0.0, 0.0, 0.0, 0.0, 0.0, 0.0, 0.0, 0.0, 0.0, 0.0, 0.0, 0.0, 0.0, 0.0, 0.0, 0.0, 0.0, 0.0, 0.0, 0.0, 0.0, 0.0, 0.0, 0.0, 0.0, 0.0, 0.0, 0.0, 0.0, 0.0, 0.0, 0.0, 0.0, 0.0, 0.0, 0.0, 0.0, 0.0, 0.0, 0.0, 0.0, 0.0, 0.0, 0.0, 0.0, 0.0, 0.0, 0.0, 0.0, 0.0, 0.0, 0.0, 0.0, 0.0, 0.0, 0.0, 0.0, 0.0, 0.0, 0.0, 0.0, 0.0, 0.0, 0.0, 0.0, 0.0, 0.0, 0.0, 0.0, 0.0, 0.0, 0.0, 0.0, 0.0, 0.0, 0.0, 0.0, 0.0, 0.0, 0.0, 0.0, 0.0, 0.0, 0.0, 0.0, 0.0, 0.0, 0.0, 0.0, 0.0, 0.0, 0.0, 0.0, 0.0, 0.0, 0.0, 0.0, 0.0, 0.0, 0.0, 0.0, 0.0, 0.0, 0.0, 0.0, 0.0, 0.0, 0.0, 0.0, 0.0, 0.0, 0.0, 0.0, 0.0, 0.0, 0.0, 0.0, 0.0, 0.0, 0.0, 0.0, 0.0, 0.0, 0.0, 0.0, 0.0, 0.0, 0.0, 0.0, 0.0, 0.0, 0.0, 0.0, 0.0, 0.0, 0.0, 0.0, 0.0, 0.0, 0.0, 0.0, 0.0, 0.0, 0.0, 0.0, 0.0, 0.0, 0.0, 0.0, 0.0, 0.0, 0.0, 0.0, 0.0, 0.0, 0.0, 0.0, 0.0, 0.0, 0.0, 0.0, 0.0, 0.0, 0.0, 0.0, 0.0, 0.0, 0.0, 0.0, 0.0, 0.0, 0.0, 0.0, 0.0, 0.0, 0.0, 0.0, 0.0, 0.0, 0.0, 0.0, 0.0, 0.0, 0.0, 0.0, 0.0, 0.0, 0.0, 0.0, 0.0, 0.0, 0.0, 0.0, 0.0, 0.0, 0.0, 0.0, 0.0, 0.0, 0.0, 0.0, 0.0, 0.0, 0.0, 0.0, 0.0, 0.0, 0.0, 0.0, 0.0, 0.0, 0.0, 0.0, 0.0, 0.0, 0.0, 0.0, 0.0, 0.0, 0.0, 0.0, 0.0, 0.0, 0.0, 0.0, 0.0, 0.0, 0.0, 0.0, 0.0, 0.0, 0.0, 0.0, 0.0, 0.0, 0.0, 0.0, 0.0, 0.0, 0.0, 0.0, 0.0, 0.0, 0.0, 0.0, 0.0, 0.0, 0.0, 0.0, 0.0, 0.0, 0.0, 0.0, 0.0, 0.0, 0.0, 0.0, 0.0, 0.0, 0.0, 0.0, 0.0, 0.0, 0.0, 0.0, 0.0, 0.0, 0.0, 0.0, 0.0, 0.0, 0.0, 0.0, 0.0, 0.0, 0.0, 0.0, 0.0, 0.0, 0.0, 0.0, 0.0, 0.0, 0.0, 0.0, 0.0, 0.0, 0.0, 0.0, 0.0, 0.0, 0.0, 0.0, 0.0, 0.0, 0.0, 0.0, 0.0, 0.0, 0.0, 0.0, 0.0, 0.0, 0.0, 0.0, 0.0, 0.0, 0.0, 0.0, 0.0, 0.0, 0.0, 0.0, 0.0, 0.0, 0.0, 0.0, 0.0, 0.0, 0.0, 0.0, 0.0, 0.0, 0.0, 0.0, 0.0, 0.0, 0.0, 0.0, 0.0, 0.0, 0.0, 0.0, 0.0, 0.0, 0.0, 0.0, 0.0, 0.0, 0.0, 0.0, 0.0, 0.0, 0.0, 0.0, 0.0, 0.0, 0.0, 0.0, 0.0, 0.0, 0.0, 0.0, 0.0, 0.0, 0.0, 0.0, 0.0, 0.0, 0.0, 0.0, 0.0, 0.0, 0.0, 0.0, 0.0, 0.0, 0.0, 0.0, 0.0, 0.0, 0.0, 0.0, 0.0, 0.0, 0.0, 0.0, 0.0, 0.0, 0.0, 0.0, 0.0, 0.0, 0.0, 0.0, 0.0, 0.0, 0.0, 0.0, 0.0, 0.0, 0.0, 0.0, 0.0, 0.0, 0.0, 0.0, 0.0, 0.0, 0.0, 0.0, 0.0, 0.0, 0.0, 0.0, 0.0, 0.0, 0.0, 0.0, 0.0, 0.0, 0.0, 0.0, 0.0, 0.0, 0.0, 0.0, 0.0, 0.0, 0.0, 0.0, 0.0, 0.0, 0.0, 0.0, 0.0, 0.0, 0.0, 0.0, 0.0, 0.0, 0.0, 0.0, 0.0, 0.0, 0.0, 0.0, 0.0, 0.0, 0.0, 0.0, 0.0, 0.0, 0.0, 0.0, 0.0, 0.0, 0.0, 0.0, 0.0, 0.0, 0.0, 0.0, 0.0, 0.0, 0.0, 0.0, 0.0, 0.0, 0.0, 0.0, 0.0, 0.0, 0.0, 0.0, 0.0, 0.0, 0.0, 0.0, 0.0, 0.0, 0.0, 0.0, 0.0, 0.0, 0.0, 0.0, 0.0, 0.0, 0.0, 0.0, 0.0, 0.0, 0.0, 0.0, 0.0, 0.0, 0.0, 0.0, 0.0, 0.0, 0.0, 0.0, 0.0, 0.0, 0.0, 0.0, 0.0, 0.0, 0.0, 0.0, 0.0, 0.0, 0.0, 0.0, 0.0, 0.0, 0.0, 0.0, 0.0, 0.0, 0.0, 0.0, 0.0, 0.0, 0.0, 0.0, 0.0, 0.0, 0.0, 0.0, 0.0, 0.0, 0.0, 0.0, 0.0, 0.0, 0.0, 0.0, 0.0, 0.0, 0.0, 0.0, 0.0, 0.0, 0.0, 0.0, 0.0, 0.0, 0.0, 0.0, 0.0, 0.0, 0.0, 0.0, 0.0, 0.0, 0.0, 0.0, 0.0, 0.0, 0.0, 0.0, 0.0, 0.0, 0.0, 0.0, 0.0, 0.0, 0.0, 0.0, 0.0, 0.0, 0.0, 0.0, 0.0, 0.0, 0.0, 0.0, 0.0, 0.0, 0.0, 0.0, 0.0, 0.0, 0.0, 0.0, 0.0, 0.0, 0.0, 0.0, 0.0, 0.0, 0.0, 0.0, 0.0, 0.0, 0.0, 0.0, 0.0, 0.0, 0.0, 0.0, 0.0, 0.0, 0.0, 0.0, 0.0, 0.0, 0.0, 0.0, 0.0, 0.0, 0.0, 0.0, 0.0, 0.0, 0.0, 0.0, 0.0, 0.0, 0.0, 0.0, 0.0, 0.0, 0.0, 0.0, 0.0, 0.0, 0.0, 0.0, 0.0, 0.0, 0.0, 0.0, 0.0, 0.0, 0.0, 0.0, 0.0, 0.0, 0.0, 0.0, 0.0, 0.0, 0.0, 0.0, 0.0, 0.0, 0.0, 0.0, 0.0, 0.0, 0.0, 0.0, 0.0, 0.0, 0.0, 0.0, 0.0, 0.0, 0.0, 0.0, 0.0, 0.0, 0.0, 0.0, 0.0, 0.0, 0.0, 0.0, 0.0, 0.0, 0.0, 0.0, 0.0, 0.0, 0.0, 0.0, 0.0, 0.0, 0.0, 0.0, 0.0, 0.0, 0.0, 0.0, 0.0, 0.0, 0.0, 0.0, 0.0, 0.0, 0.0, 0.0, 0.0, 0.0, 0.0, 0.0, 0.0, 0.0, 0.0, 0.0, 0.0, 0.0, 0.0, 0.0, 0.0, 0.0, 0.0, 0.0, 0.0, 0.0, 0.0, 0.0, 0.0, 0.0, 0.0, 0.0, 0.0, 0.0, 0.0, 0.0, 0.0, 0.0, 0.0, 0.0, 0.0, 0.0, 0.0, 0.0, 0.0, 0.0, 0.0, 0.0, 0.0, 0.0, 0.0, 0.0, 0.0, 0.0, 0.0, 0.0, 0.0, 0.0, 0.0, 0.0, 0.0, 0.0, 0.0, 0.0, 0.0, 0.0, 0.0, 0.0, 0.0, 0.0, 0.0, 0.0, 0.0, 0.0, 0.0, 0.0, 0.0, 0.0, 0.0, 0.0, 0.0, 0.0, 0.0, 0.0, 0.0, 0.0, 0.0, 0.0, 0.0, 0.0, 0.0, 0.0, 0.0, 0.0, 0.0, 0.0, 0.0, 0.0, 0.0, 0.0, 0.0, 0.0, 0.0, 0.0, 0.0, 0.0, 0.0, 0.0, 0.0, 0.0, 0.0, 0.0, 0.0, 0.0, 0.0, 0.0, 0.0, 0.0, 0.0, 0.0, 0.0, 0.0, 0.0, 0.0, 0.0, 0.0, 0.0, 0.0, 0.0, 0.0, 0.0, 0.0, 0.0, 0.0, 0.0, 0.0, 0.0, 0.0, 0.0, 0.0, 0.0, 0.0, 0.0, 0.0, 0.0, 0.0, 0.0, 0.0, 0.0, 0.0, 0.0, 0.0, 0.0, 0.0, 0.0, 0.0, 0.0, 0.0, 0.0, 0.0, 0.0, 0.0, 0.0, 0.0, 0.0, 0.0, 0.0, 0.0, 0.0, 0.0, 0.0, 0.0, 0.0, 0.0, 0.0, 0.0, 0.0, 0.0, 0.0, 0.0, 0.0, 0.0, 0.0, 0.0, 0.0, 0.0, 0.0, 0.0, 0.0, 0.0, 0.0, 0.0, 0.0, 0.0, 0.0, 0.0, 0.0, 0.0, 0.0, 0.0, 0.0, 0.0, 0.0, 0.0, 0.0, 0.0, 0.0, 0.0, 0.0, 0.0, 0.0, 0.0, 0.0, 0.0, 0.0, 0.0, 0.0, 0.0, 0.0, 0.0, 0.0, 0.0, 0.0, 0.0, 0.0, 0.0, 0.0, 0.0, 0.0, 0.0, 0.0, 0.0, 0.0, 0.0, 0.0, 0.0, 0.0, 0.0, 0.0, 0.0, 0.0, 0.0, 0.0, 0.0, 0.0, 0.0, 0.0, 0.0, 0.0, 0.0, 0.0, 0.0, 0.0, 0.0, 0.0, 0.0, 0.0, 0.0, 0.0, 0.0, 0.0, 0.0, 0.0, 0.0, 0.0, 0.0, 0.0, 0.0, 0.0, 0.0, 0.0, 0.0, 0.0, 0.0, 0.0, 0.0, 0.0, 0.0, 0.0, 0.0, 0.0, 0.0, 0.0, 0.0, 0.0, 0.0, 0.0, 0.0, 0.0, 0.0, 0.0, 0.0, 0.0, 0.0, 0.0, 0.0, 0.0, 0.0, 0.0, 0.0, 0.0, 0.0, 0.0, 0.0, 0.0, 0.0, 0.0, 0.0, 0.0, 0.0, 0.0, 0.0, 0.0, 0.0, 0.0, 0.0, 0.0, 0.0, 0.0, 0.0, 0.0, 0.0, 0.0, 0.0, 0.0, 0.0, 0.0, 0.0, 0.0, 0.0, 0.0, 0.0, 0.0, 0.0, 0.0, 0.0, 0.0, 0.0, 0.0, 0.0, 0.0, 0.0, 0.0, 0.0, 0.0, 0.0, 0.0, 0.0, 1.0, 0.0, 1.0, 0.0, 1.0, 0.0, 1.0, 0.0, 0.751, 0.0, 0.751, 0.0, 0.751, 0.0, 0.751, 0.0, 1.0, 0.0, 1.0, 0.0, 1.0, 0.0, 1.0, 0.0, 1.0, 0.0, 1.0, 0.0, 0.751, 0.0, 0.751, 0.0, 0.751, 0.0, 0.751, 0.0, 1.0, 0.0, 1.0, 0.0, 1.0, 0.0, 1.0, 0.0, 1.0, 0.0, 1.0, 0.0, 1.0, 0.0, 1.0, 0.0, 1.0, 0.0, 1.0, 0.0, 0.751, 0.0, 0.751, 0.0, 0.751, 0.0, 0.751, 0.0, 0.751, 0.0, 0.751, 0.0, 1.0, 0.0, 1.0, 0.0, 1.0, 0.0, 1.0, 0.0, 0.751, 0.0, 0.751, 0.0, 0.751, 0.0, 0.751, 0.0, 0.751, 0.0, 0.751, 0.0, 1.0, 0.0, 1.0, 0.0, 1.0, 0.0, 1.0, 0.0, 1.0, 0.0, 1.0, 0.0, 0.5021, 0.0, 0.3861, 0.0, 0.3766, 0.0, 0.3766, 0.0, 0.3861, 0.0, 0.5021, 0.0, 1.0, 0.0, 1.0, 0.0, 1.0, 0.0, 1.0, 0.0, 1.0, 0.0, 1.0, 0.0, 0.3766, 0.0, 0.251, 0.0, 0.251, 0.0, 0.3766, 0.0, 0.751, 0.0, 0.751, 0.0, 0.751, 0.0, 0.751, 0.0, 0.751, 0.0, 0.751, 0.0, 0.251, 0.0, 0.2114, 0.0, 0.1255, 0.0, 0.1255, 0.0, 0.2114, 0.0, 0.251, 0.0, 0.3766, 0.0, 0.3766, 0.0, 0.3869, 0.0, 0.5021, 0.0, 0.5021, 0.0, 0.3869, 0.0, 0.751, 0.0, 0.751, 0.0, 0.751, 0.0, 0.751, 0.0, 0.751, 0.0, 0.751, 0.0, 0.1255, 0.0, 0.04645, 0.0, 0.0, 0.0, 0.0, 0.0, 0.04645, 0.0, 0.1255, 0.0, 0.251, 0.0, 0.251, 0.0, 0.3766, 0.0, 0.3766, 0.0, 0.751, 0.0, 0.751, 0.0, 0.751, 0.0, 0.751, 0.0, 0.251, 0.0, 0.2128, 0.0, 0.1255, 0.0, 0.1255, 0.0, 0.2128, 0.0, 0.251, 0.0, 0.751, 0.0, 0.751, 0.0, 0.751, 0.0, 0.751, 0.0, 0.751, 0.0, 0.751, 0.0, 0.1255, 0.0, 0.04789, 0.0, 0.0, 0.0, 0.0, 0.0, 0.04789, 0.0, 0.1255, 0.212, 0.0, 0.25, 0.0, 0.25, 0.0, 0.212, 0.0, 0.0, 0.0, 0.0, 0.0, 0.0, 0.751, 0.0, 0.6266, 0.0, 0.6266, 0.0, 0.751, 0.0, 1.0, 0.0, 1.0, 0.0, 1.0, 0.0, 1.0, 0.25, 0.0, 0.25, 0.0, 0.2114, 0.0, 0.0, 0.0, 0.0, 0.0, 0.2114, 0.0, 0.4994, 0.0, 0.5, 0.0, 0.5, 0.0, 0.4994, 0.0, 0.25, 0.0, 0.25, 0.0, 0.0, 0.5565, 0.0, 0.5021, 0.0, 0.5021, 0.0, 0.5565, 0.0, 0.564, 0.0, 0.6266, 0.0, 0.6266, 0.0, 0.564, 0.0, 1.0, 0.0, 1.0, 0.0, 1.0, 0.0, 1.0, 0.25, 0.0, 0.25, 0.0, 0.5, 0.0, 0.5, 0.0, 0.4992, 1.0, 0.5, 1.0, 0.5, 1.0, 0.4992, 1.0, 0.25, 1.0, 0.25, 1.0, 0.0, 0.8755, 0.0, 0.8755, 0.0, 0.9119, 0.0, 1.0, 0.0, 1.0, 0.0, 0.9119, 0.5, 1.0, 0.5, 1.0, 0.25, 1.0, 0.25, 1.0, 0.0, 1.0, 0.0, 1.0, 0.24, 1.0, 0.25, 1.0, 0.25, 1.0, 0.24, 1.0, 0.0, 0.751, 0.0, 0.751, 0.0, 0.8755, 0.0, 0.8755, 0.25, 1.0, 0.25, 1.0, 0.2394, 1.0, 0.0, 1.0, 0.0, 1.0, 0.2394, 1.0, 0.0, 0.751, 0.0, 0.751, 0.0, 0.751, 0.0, 0.751, 0.0, 0.751, 0.0, 0.751, 0.0, 0.751, 0.0, 0.751, 0.0, 0.751, 0.0, 0.751, 0.0, 0.751, 0.0, 0.751, 0.0, 0.751, 0.0, 0.751, 0.0, 0.751, 0.0, 0.751, 0.0, 0.751, 0.0, 0.751, 0.0, 0.751, 0.0, 0.751, 0.0, 1.0, 0.0, 1.0, 0.0, 1.0, 0.0, 1.0, 0.0, 1.0, 0.0, 1.0, 0.0, 1.0, 0.0, 1.0, 0.0, 0.751, 0.0, 0.751, 0.0, 0.6266, 0.0, 0.6266, 0.0, 1.0, 0.0, 1.0, 0.0, 1.0, 0.0, 1.0, 0.0, 1.0, 0.0, 1.0, 0.0, 1.0, 0.0, 1.0, 0.0, 0.6266, 0.0, 0.6266, 0.0, 0.564, 0.0, 0.5487, 0.0, 0.5021, 0.0, 0.5021, 0.0, 0.5487, 0.0, 0.564, 0.0, 1.0, 0.0, 1.0, 0.0, 0.9202, 0.0, 0.8755, 0.0, 0.8755, 0.0, 0.9202, 0.0, 0.751, 0.0, 0.751, 0.0, 0.751, 0.0, 0.751, 0.0, 0.8755, 0.0, 0.751, 0.0, 0.751, 0.0, 0.8755, 0.0, 0.751, 0.0, 0.751, 0.0, 0.751, 0.0, 0.751, 0.0, 0.751, 0.0, 0.751, 0.0, 0.751, 0.0, 0.751, 0.0, 1.0, 0.0, 1.0, 0.0, 1.0, 0.0, 1.0, 0.0, 0.751, 0.0, 0.751, 0.0, 0.751, 0.0, 0.751, 0.0, 0.751, 0.0, 0.751, 0.0, 1.0, 0.0, 1.0, 0.0, 1.0, 0.0, 1.0, 0.0, 1.0, 0.0, 1.0, 0.0, 1.0, 0.0, 1.0])
me_001.materials.append(mat_004)
me_001.use_remesh_fix_poles = True
me_001.use_remesh_preserve_attributes = False
me_001.update()
me_004 = bpy.data.meshes.new('平面.004')
me_004.from_pydata([(-0.7252, -1.072, -6.512e-09), (0.6687, -1.042, -3.85e-09), (-0.8139, 0.9974, 3.208e-09), (0.7601, 0.8952, -4.748e-09), (1.563, -0.8139, -3.234e-08), (1.469, 0.2495, -2.381e-08), (1.115, -1.553, -5.455e-08), (1.452, -1.504, -6.67e-08), (1.561, -1.262, -5.149e-08), (0.9905, -1.214, -1.938e-08), (0.9308, -1.505, -4.442e-08), (0.9151, -1.309, -2.766e-08), (-1.878, -0.4274, 1.047e-08), (-1.738, 0.7336, 1.609e-08), (-1.484, -1.533, -5.064e-08), (-1.773, -1.553, -5.188e-08), (-1.307, -1.379, -3.491e-08), (-1.878, -1.184, -2.454e-08), (-1.952, -1.512, -4.805e-08), (-1.958, -1.345, -3.585e-08), (-0.8071, 0.02739, 2.239e-09), (-0.007054, -1.014, -1.295e-09), (0.7525, -0.05095, -4.753e-09), (-0.006724, 0.9866, -1.925e-10), (1.549, -0.3065, -2.838e-08), (1.239, 0.6571, -1.424e-08), (1.25, -0.7904, -1.819e-08), (1.289, -1.546, -6.22e-08), (1.566, -1.105, -4.051e-08), (1.093, -1.401, -4.056e-08), (1.535, -1.398, -6.19e-08), (0.962, -1.128, -1.157e-08), (1.289, -1.258, -3.743e-08), (0.9058, -1.408, -3.586e-08), (0.9961, -1.547, -4.953e-08), (0.9529, -1.26, -2.35e-08), (-1.864, 0.197, 1.775e-08), (-1.437, -0.61, 2.046e-09), (-1.4, 0.96, 9.624e-09), (-1.623, -1.55, -5.218e-08), (-1.136, -1.218, -1.983e-08), (-1.788, -1.427, -4.216e-08), (-1.395, -1.483, -4.528e-08), (-1.87, -0.9026, -7.075e-09), (-1.579, -1.299, -3.106e-08), (-1.974, -1.428, -4.185e-08), (-1.886, -1.547, -5.099e-08), (-1.916, -1.296, -3.238e-08), (-0.006779, -0.006034, -3.763e-10), (1.247, -0.1434, -1.512e-08), (1.296, -1.403, -5.024e-08), (1.279, -1.104, -2.623e-08), (0.9765, -1.405, -3.685e-08), (-1.416, 0.1214, 8.936e-09), (-1.605, -1.453, -4.367e-08), (-1.515, -1.048, -1.358e-08), (-1.899, -1.428, -4.208e-08), (-0.8139, 0.9974, 1.015), (-0.8071, 0.02739, 1.015), (-0.7252, -1.072, 1.015), (-0.007054, -1.014, 1.015), (0.6687, -1.042, 1.015), (0.7525, -0.05095, 1.015), (0.7601, 0.8952, 1.015), (-0.006724, 0.9866, 1.015), (1.563, -0.8139, 1.015), (1.549, -0.3065, 1.015), (1.469, 0.2495, 1.015), (1.239, 0.6571, 1.015), (1.25, -0.7904, 1.015), (1.115, -1.553, 1.015), (1.289, -1.546, 1.015), (1.452, -1.504, 1.015), (1.561, -1.262, 1.015), (1.566, -1.105, 1.015), (0.9905, -1.214, 1.015), (1.093, -1.401, 1.015), (1.535, -1.398, 1.015), (0.962, -1.128, 1.015), (1.289, -1.258, 1.015), (0.9151, -1.309, 1.015), (0.9058, -1.408, 1.015), (0.9308, -1.505, 1.015), (0.9961, -1.547, 1.015), (0.9529, -1.26, 1.015), (-1.738, 0.7336, 1.015), (-1.864, 0.197, 1.015), (-1.878, -0.4274, 1.015), (-1.437, -0.61, 1.015), (-1.4, 0.96, 1.015), (-1.773, -1.553, 1.015), (-1.623, -1.55, 1.015), (-1.484, -1.533, 1.015), (-1.307, -1.379, 1.015), (-1.136, -1.218, 1.015), (-1.878, -1.184, 1.015), (-1.788, -1.427, 1.015), (-1.395, -1.483, 1.015), (-1.87, -0.9026, 1.015), (-1.579, -1.299, 1.015), (-1.958, -1.345, 1.015), (-1.974, -1.428, 1.015), (-1.952, -1.512, 1.015), (-1.886, -1.547, 1.015), (-1.916, -1.296, 1.015), (-0.006779, -0.006034, 1.015), (1.247, -0.1434, 1.015), (1.296, -1.403, 1.015), (1.279, -1.104, 1.015), (0.9765, -1.405, 1.015), (-1.416, 0.1214, 1.015), (-1.605, -1.453, 1.015), (-1.515, -1.048, 1.015), (-1.899, -1.428, 1.015)], [], [(0, 20, 48, 21), (21, 48, 22, 1), (48, 23, 3, 22), (20, 2, 23, 48), (3, 25, 49, 22), (22, 49, 26, 1), (49, 24, 4, 26), (25, 5, 24, 49), (8, 30, 50, 32), (32, 50, 29, 9), (50, 27, 6, 29), (30, 7, 27, 50), (4, 28, 51, 26), (26, 51, 31, 1), (51, 32, 9, 31), (28, 8, 32, 51), (6, 34, 52, 29), (29, 52, 35, 9), (52, 33, 11, 35), (34, 10, 33, 52), (0, 37, 53, 20), (20, 53, 38, 2), (53, 36, 13, 38), (37, 12, 36, 53), (16, 42, 54, 44), (44, 54, 41, 17), (54, 39, 15, 41), (42, 14, 39, 54), (0, 40, 55, 37), (37, 55, 43, 12), (55, 44, 17, 43), (40, 16, 44, 55), (15, 46, 56, 41), (41, 56, 47, 17), (56, 45, 19, 47), (46, 18, 45, 56), (59, 60, 105, 58), (60, 61, 62, 105), (105, 62, 63, 64), (58, 105, 64, 57), (63, 62, 106, 68), (62, 61, 69, 106), (106, 69, 65, 66), (68, 106, 66, 67), (73, 79, 107, 77), (79, 75, 76, 107), (107, 76, 70, 71), (77, 107, 71, 72), (65, 69, 108, 74), (69, 61, 78, 108), (108, 78, 75, 79), (74, 108, 79, 73), (70, 76, 109, 83), (76, 75, 84, 109), (109, 84, 80, 81), (83, 109, 81, 82), (59, 58, 110, 88), (58, 57, 89, 110), (110, 89, 85, 86), (88, 110, 86, 87), (93, 99, 111, 97), (99, 95, 96, 111), (111, 96, 90, 91), (97, 111, 91, 92), (59, 88, 112, 94), (88, 87, 98, 112), (112, 98, 95, 99), (94, 112, 99, 93), (90, 96, 113, 103), (96, 95, 104, 113), (113, 104, 100, 101), (103, 113, 101, 102), (1, 31, 78, 61), (24, 5, 67, 66), (2, 38, 89, 57), (31, 9, 75, 78), (19, 45, 101, 100), (5, 25, 68, 67), (38, 13, 85, 89), (45, 18, 102, 101), (25, 3, 63, 68), (15, 39, 91, 90), (18, 46, 103, 102), (39, 14, 92, 91), (11, 33, 81, 80), (46, 15, 90, 103), (16, 40, 94, 93), (33, 10, 82, 81), (17, 47, 104, 95), (6, 27, 71, 70), (40, 0, 59, 94), (10, 34, 83, 82), (47, 19, 100, 104), (27, 7, 72, 71), (0, 21, 60, 59), (34, 6, 70, 83), (8, 28, 74, 73), (21, 1, 61, 60), (9, 35, 84, 75), (28, 4, 65, 74), (14, 42, 97, 92), (35, 11, 80, 84), (42, 16, 93, 97), (13, 36, 86, 85), (12, 43, 98, 87), (3, 23, 64, 63), (36, 12, 87, 86), (7, 30, 77, 72), (43, 17, 95, 98), (23, 2, 57, 64), (30, 8, 73, 77), (4, 24, 66, 65)])
_uv = me_004.uv_layers.new(name='UVマップ')
_uv.uv.foreach_set('vector', [0.0, 0.0, 0.1389, 0.5035, 0.5, 0.5, 0.5, 0.0, 0.5, 0.0, 0.5, 0.5, 0.8611, 0.5035, 1.0, 0.0, 0.5, 0.5, 0.5, 1.0, 1.0, 1.0, 0.8611, 0.5035, 0.1389, 0.5035, 0.0, 1.0, 0.5, 1.0, 0.5, 0.5, 1.0, 1.0, 1.0, 1.0, 0.9861, 0.5139, 0.8611, 0.5035, 0.8611, 0.5035, 0.9861, 0.5139, 0.9965, 0.1389, 1.0, 0.0, 0.9861, 0.5139, 1.0, 0.5, 1.0, 0.0, 0.9965, 0.1389, 1.0, 1.0, 1.0, 1.0, 1.0, 0.5, 0.9861, 0.5139, 1.0, 0.0, 1.0, 0.0, 1.0, 0.0, 1.0, 0.0, 1.0, 0.0, 1.0, 0.0, 1.0, 0.0, 1.0, 0.0, 1.0, 0.0, 1.0, 0.0, 1.0, 0.0, 1.0, 0.0, 1.0, 0.0, 1.0, 0.0, 1.0, 0.0, 1.0, 0.0, 1.0, 0.0, 1.0, 0.0, 1.0, 0.01389, 0.9965, 0.1389, 0.9965, 0.1389, 1.0, 0.01389, 1.0, 0.0, 1.0, 0.0, 1.0, 0.01389, 1.0, 0.0, 1.0, 0.0, 1.0, 0.0, 1.0, 0.0, 1.0, 0.0, 1.0, 0.0, 1.0, 0.01389, 1.0, 0.0, 1.0, 0.0, 1.0, 0.0, 1.0, 0.0, 1.0, 0.0, 1.0, 0.0, 1.0, 0.0, 1.0, 0.0, 1.0, 0.0, 1.0, 0.0, 1.0, 0.0, 1.0, 0.0, 1.0, 0.0, 1.0, 0.0, 1.0, 0.0, 1.0, 0.0, 0.0, 0.0, 0.003472, 0.1389, 0.01389, 0.5139, 0.1389, 0.5035, 0.1389, 0.5035, 0.01389, 0.5139, 0.0, 1.0, 0.0, 1.0, 0.01389, 0.5139, 0.0, 0.5, 0.0, 1.0, 0.0, 1.0, 0.003472, 0.1389, 0.0, 0.0, 0.0, 0.5, 0.01389, 0.5139, 0.0, 0.0, 0.0, 0.0, 0.0, 0.0, 0.0, 0.0, 0.0, 0.0, 0.0, 0.0, 0.0, 0.0, 0.0, 0.0, 0.0, 0.0, 0.0, 0.0, 0.0, 0.0, 0.0, 0.0, 0.0, 0.0, 0.0, 0.0, 0.0, 0.0, 0.0, 0.0, 0.0, 0.0, 0.0, 0.0, 0.0, 0.01389, 0.003472, 0.1389, 0.003472, 0.1389, 0.0, 0.01389, 0.0, 0.0, 0.0, 0.0, 0.0, 0.01389, 0.0, 0.0, 0.0, 0.0, 0.0, 0.0, 0.0, 0.0, 0.0, 0.0, 0.0, 0.0, 0.0, 0.01389, 0.0, 0.0, 0.0, 0.0, 0.0, 0.0, 0.0, 0.0, 0.0, 0.0, 0.0, 0.0, 0.0, 0.0, 0.0, 0.0, 0.0, 0.0, 0.0, 0.0, 0.0, 0.0, 0.0, 0.0, 0.0, 0.0, 0.0, 0.0, 0.0, 0.0, 0.0, 0.0, 0.0, 0.0, 0.5, 0.0, 0.5, 0.5, 0.1389, 0.5035, 0.5, 0.0, 1.0, 0.0, 0.8611, 0.5035, 0.5, 0.5, 0.5, 0.5, 0.8611, 0.5035, 1.0, 1.0, 0.5, 1.0, 0.1389, 0.5035, 0.5, 0.5, 0.5, 1.0, 0.0, 1.0, 1.0, 1.0, 0.8611, 0.5035, 0.9861, 0.5139, 1.0, 1.0, 0.8611, 0.5035, 1.0, 0.0, 0.9965, 0.1389, 0.9861, 0.5139, 0.9861, 0.5139, 0.9965, 0.1389, 1.0, 0.0, 1.0, 0.5, 1.0, 1.0, 0.9861, 0.5139, 1.0, 0.5, 1.0, 1.0, 1.0, 0.0, 1.0, 0.0, 1.0, 0.0, 1.0, 0.0, 1.0, 0.0, 1.0, 0.0, 1.0, 0.0, 1.0, 0.0, 1.0, 0.0, 1.0, 0.0, 1.0, 0.0, 1.0, 0.0, 1.0, 0.0, 1.0, 0.0, 1.0, 0.0, 1.0, 0.0, 1.0, 0.0, 0.9965, 0.1389, 1.0, 0.01389, 1.0, 0.0, 0.9965, 0.1389, 1.0, 0.0, 1.0, 0.0, 1.0, 0.01389, 1.0, 0.01389, 1.0, 0.0, 1.0, 0.0, 1.0, 0.0, 1.0, 0.0, 1.0, 0.01389, 1.0, 0.0, 1.0, 0.0, 1.0, 0.0, 1.0, 0.0, 1.0, 0.0, 1.0, 0.0, 1.0, 0.0, 1.0, 0.0, 1.0, 0.0, 1.0, 0.0, 1.0, 0.0, 1.0, 0.0, 1.0, 0.0, 1.0, 0.0, 1.0, 0.0, 1.0, 0.0, 1.0, 0.0, 1.0, 0.0, 0.0, 0.0, 0.1389, 0.5035, 0.01389, 0.5139, 0.003472, 0.1389, 0.1389, 0.5035, 0.0, 1.0, 0.0, 1.0, 0.01389, 0.5139, 0.01389, 0.5139, 0.0, 1.0, 0.0, 1.0, 0.0, 0.5, 0.003472, 0.1389, 0.01389, 0.5139, 0.0, 0.5, 0.0, 0.0, 0.0, 0.0, 0.0, 0.0, 0.0, 0.0, 0.0, 0.0, 0.0, 0.0, 0.0, 0.0, 0.0, 0.0, 0.0, 0.0, 0.0, 0.0, 0.0, 0.0, 0.0, 0.0, 0.0, 0.0, 0.0, 0.0, 0.0, 0.0, 0.0, 0.0, 0.0, 0.0, 0.0, 0.0, 0.003472, 0.1389, 0.0, 0.01389, 0.0, 0.0, 0.003472, 0.1389, 0.0, 0.0, 0.0, 0.0, 0.0, 0.01389, 0.0, 0.01389, 0.0, 0.0, 0.0, 0.0, 0.0, 0.0, 0.0, 0.0, 0.0, 0.01389, 0.0, 0.0, 0.0, 0.0, 0.0, 0.0, 0.0, 0.0, 0.0, 0.0, 0.0, 0.0, 0.0, 0.0, 0.0, 0.0, 0.0, 0.0, 0.0, 0.0, 0.0, 0.0, 0.0, 0.0, 0.0, 0.0, 0.0, 0.0, 0.0, 0.0, 0.0, 0.0, 0.0, 0.0, 0.0, 0.0, 1.0, 0.0, 1.0, 0.0, 1.0, 0.0, 1.0, 0.0, 1.0, 0.5, 1.0, 1.0, 1.0, 1.0, 1.0, 0.5, 0.0, 1.0, 0.0, 1.0, 0.0, 1.0, 0.0, 1.0, 1.0, 0.0, 1.0, 0.0, 1.0, 0.0, 1.0, 0.0, 0.0, 0.0, 0.0, 0.0, 0.0, 0.0, 0.0, 0.0, 1.0, 1.0, 1.0, 1.0, 1.0, 1.0, 1.0, 1.0, 0.0, 1.0, 0.0, 1.0, 0.0, 1.0, 0.0, 1.0, 0.0, 0.0, 0.0, 0.0, 0.0, 0.0, 0.0, 0.0, 1.0, 1.0, 1.0, 1.0, 1.0, 1.0, 1.0, 1.0, 0.0, 0.0, 0.0, 0.0, 0.0, 0.0, 0.0, 0.0, 0.0, 0.0, 0.0, 0.0, 0.0, 0.0, 0.0, 0.0, 0.0, 0.0, 0.0, 0.0, 0.0, 0.0, 0.0, 0.0, 1.0, 0.0, 1.0, 0.0, 1.0, 0.0, 1.0, 0.0, 0.0, 0.0, 0.0, 0.0, 0.0, 0.0, 0.0, 0.0, 0.0, 0.0, 0.0, 0.0, 0.0, 0.0, 0.0, 0.0, 1.0, 0.0, 1.0, 0.0, 1.0, 0.0, 1.0, 0.0, 0.0, 0.0, 0.0, 0.0, 0.0, 0.0, 0.0, 0.0, 1.0, 0.0, 1.0, 0.0, 1.0, 0.0, 1.0, 0.0, 0.0, 0.0, 0.0, 0.0, 0.0, 0.0, 0.0, 0.0, 1.0, 0.0, 1.0, 0.0, 1.0, 0.0, 1.0, 0.0, 0.0, 0.0, 0.0, 0.0, 0.0, 0.0, 0.0, 0.0, 1.0, 0.0, 1.0, 0.0, 1.0, 0.0, 1.0, 0.0, 0.0, 0.0, 0.5, 0.0, 0.5, 0.0, 0.0, 0.0, 1.0, 0.0, 1.0, 0.0, 1.0, 0.0, 1.0, 0.0, 1.0, 0.0, 1.0, 0.0, 1.0, 0.0, 1.0, 0.0, 0.5, 0.0, 1.0, 0.0, 1.0, 0.0, 0.5, 0.0, 1.0, 0.0, 1.0, 0.0, 1.0, 0.0, 1.0, 0.0, 1.0, 0.0, 1.0, 0.0, 1.0, 0.0, 1.0, 0.0, 0.0, 0.0, 0.0, 0.0, 0.0, 0.0, 0.0, 0.0, 1.0, 0.0, 1.0, 0.0, 1.0, 0.0, 1.0, 0.0, 0.0, 0.0, 0.0, 0.0, 0.0, 0.0, 0.0, 0.0, 0.0, 1.0, 0.0, 0.5, 0.0, 0.5, 0.0, 1.0, 0.0, 0.0, 0.0, 0.0, 0.0, 0.0, 0.0, 0.0, 1.0, 1.0, 0.5, 1.0, 0.5, 1.0, 1.0, 1.0, 0.0, 0.5, 0.0, 0.0, 0.0, 0.0, 0.0, 0.5, 1.0, 0.0, 1.0, 0.0, 1.0, 0.0, 1.0, 0.0, 0.0, 0.0, 0.0, 0.0, 0.0, 0.0, 0.0, 0.0, 0.5, 1.0, 0.0, 1.0, 0.0, 1.0, 0.5, 1.0, 1.0, 0.0, 1.0, 0.0, 1.0, 0.0, 1.0, 0.0, 1.0, 0.0, 1.0, 0.5, 1.0, 0.5, 1.0, 0.0])
me_004.materials.append(mat_x)
me_004.use_remesh_fix_poles = True
me_004.use_remesh_preserve_attributes = False
me_004.update()

# ---- objects
ob_light = bpy.data.objects.new('Light', light_light)
ob_camera = bpy.data.objects.new('Camera', cam_camera)
ob_001 = bpy.data.objects.new('平面.001', me_003)
ob_x = bpy.data.objects.new('円', me_001)
ob_002 = bpy.data.objects.new('平面.002', me_004)

# ---- transforms, parenting, visibility, modifiers, constraints
ob_light.location = (1.784, 1.225, 6.415)
ob_light.rotation_euler = (0.6503, 0.05522, 1.866)
ob_light.scale = (1.141, 1.141, 1.141)
ob_light.lock_rotations_4d = False
ob_light.empty_display_type = 'ARROWS'
ob_light.color = (0.0, 0.0, 0.0, 0.0)
ob_light.lineart.crease_threshold = 0.0
ob_camera.location = (8.319, -7.828, 5.563)
ob_camera.rotation_euler = (1.109, 0.0, 0.8149)
ob_camera.scale = (1.141, 1.141, 1.141)
ob_camera.lock_rotations_4d = False
ob_camera.empty_display_type = 'ARROWS'
ob_camera.color = (0.0, 0.0, 0.0, 0.0)
ob_camera.display_type = 'WIRE'
ob_camera.lineart.crease_threshold = 0.0
ob_001.location = (-0.4484, 0.2394, 2.254)
ob_001.rotation_euler = (1.571, -0.0, 0.0)
ob_001.scale = (1.024, 1.023, 0.9919)
ob_x.location = (-0.451, 0.6885, 2.398)
ob_x.rotation_euler = (1.571, -0.0, 0.0)
ob_x.scale = (1.032, 1.032, 1.032)
ob_002.location = (0.7321, 0.2286, 0.8456)
ob_002.rotation_euler = (1.571, -0.0, 0.0)
ob_002.scale = (0.6687, 0.6687, 0.4618)

# ---- collection membership
col_collection.objects.link(ob_light)
col_collection.objects.link(ob_camera)
col_collection.objects.link(ob_001)
col_collection.objects.link(ob_x)
col_collection.objects.link(ob_002)

# ---- scene / render settings (as saved in the file)
scene.camera = ob_camera
scene.frame_start = 1; scene.frame_end = 250; scene.frame_set(1)
scene.render.engine = 'BLENDER_EEVEE_NEXT'
scene.cycles.sampling_pattern = 'TABULATED_SOBOL'
scene.cycles.use_light_tree = False
scene.view_settings.view_transform = 'Filmic'
bpy.context.view_layer.update()

